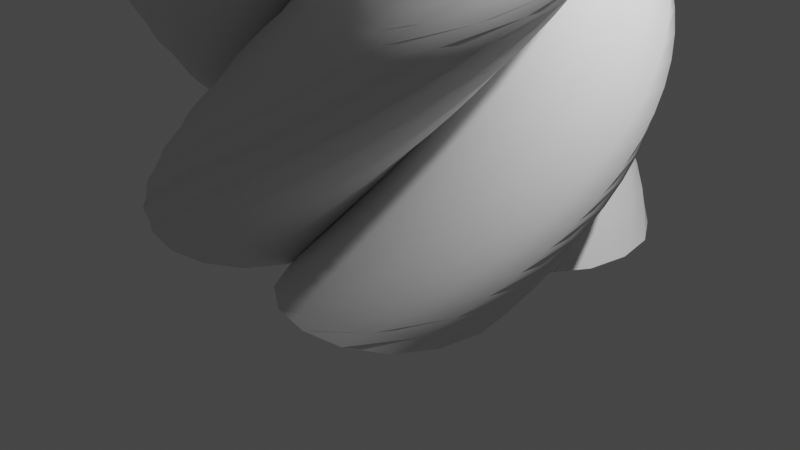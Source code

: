# Source: toothpaste.blend  (saved by Blender 2.93.21; exported with 4.5.12 LTS)
import bpy
from mathutils import Matrix  # noqa: F401  (used for matrix-valued properties, if any)

bpy.ops.wm.read_factory_settings(use_empty=True)
scene = bpy.context.scene
scene.name = 'Scene'

# ---- collections
col_collection = bpy.data.collections.new('Collection'); scene.collection.children.link(col_collection)
col_the_paste = bpy.data.collections.new('the paste'); scene.collection.children.link(col_the_paste)
col_mellow = bpy.data.collections.new('Mellow'); scene.collection.children.link(col_mellow)

# ---- images (referenced by path relative to the original .blend; pixels are not part of the script)
import os
ASSET_DIR = os.environ.get("B2B_ASSET_DIR", "")  # directory of the original .blend (textures are referenced by path, not embedded)
HERE = os.path.dirname(os.path.abspath(__file__))  # packed textures are extracted next to this script under _unpacked/

def load_image(name, relpath, width, height, colorspace="sRGB"):
    """Load a texture the original file referenced (path relative to the .blend, or extracted next to this script)."""
    p = next((c for c in (os.path.join(HERE, relpath), os.path.join(ASSET_DIR, relpath)) if relpath and os.path.exists(c)), "")
    if p:
        img = bpy.data.images.load(p, check_existing=True)
        img.name = name
    else:  # same state as the original file: an image datablock whose file is absent (Cycles renders it pink)
        img = bpy.data.images.new(name, width, height)
        img.source = "FILE"
        img.filepath = "//" + (relpath or name)
    img.colorspace_settings.name = colorspace
    return img
img_3d_school_toothpaste_jpg = load_image('3D_school_toothpaste.jpg', 'Mats/3D_school_toothpaste.jpg', 1024, 1024, 'sRGB')

# ---- materials (node trees are filled in below, after node groups)
mat_toot = bpy.data.materials.new('toot')
mat_toot.use_transparent_shadow = False
mat_tootlid = bpy.data.materials.new('tootlid')
mat_tootlid.use_transparent_shadow = False

# ---- material node trees
mat_toot.use_nodes = True; mat_toot.node_tree.nodes.clear()
_N = mat_toot.node_tree.nodes; _L = mat_toot.node_tree.links
n0 = _N.new('ShaderNodeBsdfPrincipled'); n0.name = 'Principled BSDF'; n0.location = (10, 300)
n0.distribution = 'GGX'
n0.subsurface_method = 'BURLEY'
n0.inputs[2].default_value = 0.1
n0.inputs[3].default_value = 1.45
n0.inputs[27].default_value = (0.0, 0.0, 0.0, 1.0)
n0.inputs[28].default_value = 1.0
n1 = _N.new('ShaderNodeOutputMaterial'); n1.name = 'Material Output'; n1.location = (300, 300)
n2 = _N.new('ShaderNodeTexImage'); n2.name = 'Image Texture'; n2.location = (-337, 233)
n2.image = img_3d_school_toothpaste_jpg
_L.new(n0.outputs[0], n1.inputs[0])
_L.new(n2.outputs[0], n0.inputs[0])
n1.is_active_output = True
mat_tootlid.use_nodes = True; mat_tootlid.node_tree.nodes.clear()
_N = mat_tootlid.node_tree.nodes; _L = mat_tootlid.node_tree.links
n0 = _N.new('ShaderNodeOutputMaterial'); n0.name = 'Material Output'; n0.location = (300, 300)
n1 = _N.new('ShaderNodeBsdfPrincipled'); n1.name = 'Principled BSDF'; n1.location = (10, 300)
n1.distribution = 'GGX'
n1.subsurface_method = 'BURLEY'
n1.inputs[0].default_value = (1.0, 1.0, 1.0, 1.0)
n1.inputs[1].default_value = 0.04091
n1.inputs[2].default_value = 0.2
n1.inputs[3].default_value = 1.45
n1.inputs[27].default_value = (0.0, 0.0, 0.0, 1.0)
n1.inputs[28].default_value = 1.0
_L.new(n1.outputs[0], n0.inputs[0])
n0.is_active_output = True

# ---- world
world_world = bpy.data.worlds.new('World'); scene.world = world_world
world_world.use_nodes = True; world_world.node_tree.nodes.clear()
_N = world_world.node_tree.nodes; _L = world_world.node_tree.links
n0 = _N.new('ShaderNodeOutputWorld'); n0.name = 'World Output'; n0.location = (300, 300)
n1 = _N.new('ShaderNodeBackground'); n1.name = 'Background'; n1.location = (10, 300)
n1.inputs[0].default_value = (0.05088, 0.05088, 0.05088, 1.0)
_L.new(n1.outputs[0], n0.inputs[0])
n0.is_active_output = True
world_world.color = (0.05088, 0.05088, 0.05088)
world_world.use_sun_shadow = False
world_world.sun_shadow_jitter_overblur = 0.0

# ---- cameras
cam_camera = bpy.data.cameras.new('Camera')
cam_camera.clip_end = 100.0
cam_camera.ortho_scale = 7.314

# ---- lights
light_light = bpy.data.lights.new('Light', 'POINT')
light_light.transmission_factor = 0.0
light_light.energy = 1000.0
light_light.shadow_soft_size = 0.1
light_light.shadow_maximum_resolution = 0.006
light_light.use_absolute_resolution = True

# ---- meshes
me_cylinder = bpy.data.meshes.new('Cylinder')
me_cylinder.from_pydata([(0.0, 1.045, -1.0), (0.0, 1.157, 1.0), (0.1951, 1.025, -1.0), (0.1951, 1.135, 1.0), (0.3827, 0.9651, -1.0), (0.3827, 1.069, 1.0), (0.5556, 0.8685, -1.0), (0.5556, 0.9621, 1.0), (0.7071, 0.7386, -1.0), (0.7071, 0.8182, 1.0), (0.8315, 0.5803, -1.0), (0.8315, 0.6428, 1.0), (0.9239, 0.3997, -1.0), (0.9239, 0.4428, 1.0), (0.9808, 0.2038, -1.0), (0.9808, 0.2257, 1.0), (1.0, -4.483e-08, -1.0), (1.0, -4.765e-08, 1.0), (0.9808, -0.2038, -1.0), (0.9808, -0.2257, 1.0), (0.9239, -0.3997, -1.0), (0.9239, -0.4428, 1.0), (0.8315, -0.5803, -1.0), (0.8315, -0.6428, 1.0), (0.7071, -0.7386, -1.0), (0.7071, -0.8182, 1.0), (0.5556, -0.8685, -1.0), (0.5556, -0.9621, 1.0), (0.3827, -0.9651, -1.0), (0.3827, -1.069, 1.0), (0.1951, -1.025, -1.0), (0.1951, -1.135, 1.0), (-8.742e-08, -1.045, -1.0), (-8.742e-08, -1.157, 1.0), (-0.1951, -1.025, -1.0), (-0.1951, -1.135, 1.0), (-0.3827, -0.9651, -1.0), (-0.3827, -1.069, 1.0), (-0.5556, -0.8685, -1.0), (-0.5556, -0.9621, 1.0), (-0.7071, -0.7386, -1.0), (-0.7071, -0.8182, 1.0), (-0.8315, -0.5803, -1.0), (-0.8315, -0.6428, 1.0), (-0.9239, -0.3997, -1.0), (-0.9239, -0.4428, 1.0), (-0.9808, -0.2038, -1.0), (-0.9808, -0.2257, 1.0), (-1.0, 1.329e-08, -1.0), (-1.0, 1.672e-08, 1.0), (-0.9808, 0.2038, -1.0), (-0.9808, 0.2257, 1.0), (-0.9239, 0.3997, -1.0), (-0.9239, 0.4428, 1.0), (-0.8315, 0.5803, -1.0), (-0.8315, 0.6428, 1.0), (-0.7071, 0.7386, -1.0), (-0.7071, 0.8182, 1.0), (-0.5556, 0.8685, -1.0), (-0.5556, 0.9621, 1.0), (-0.3827, 0.9651, -1.0), (-0.3827, 1.069, 1.0), (-0.1951, 1.025, -1.0), (-0.1951, 1.135, 1.0), (-2.08e-08, 1.285, 4.24), (0.007149, 1.26, 4.24), (0.01402, 1.187, 4.24), (0.02036, 1.068, 4.24), (0.02591, 0.9085, 4.24), (0.03047, 0.7138, 4.24), (0.03386, 0.4917, 4.24), (0.03594, 0.2506, 4.24), (0.03665, -5.09e-08, 4.24), (0.03594, -0.2506, 4.24), (0.03386, -0.4917, 4.24), (0.03047, -0.7138, 4.24), (0.02591, -0.9085, 4.24), (0.02036, -1.068, 4.24), (0.01402, -1.187, 4.24), (0.007149, -1.26, 4.24), (-2.4e-08, -1.285, 4.24), (-0.007149, -1.26, 4.24), (-0.01402, -1.187, 4.24), (-0.02036, -1.068, 4.24), (-0.02591, -0.9085, 4.24), (-0.03047, -0.7138, 4.24), (-0.03386, -0.4917, 4.24), (-0.03594, -0.2506, 4.24), (-0.03665, 2.058e-08, 4.24), (-0.03594, 0.2506, 4.24), (-0.03386, 0.4917, 4.24), (-0.03047, 0.7138, 4.24), (-0.02591, 0.9085, 4.24), (-0.02036, 1.068, 4.24), (-0.01402, 1.187, 4.24), (-0.007149, 1.26, 4.24), (-2.328e-08, -1.187, 4.278), (-2.235e-08, -1.068, 4.278), (-2.235e-08, -0.9085, 4.278), (-9.313e-09, -0.7138, 4.278), (-7.451e-09, -0.4917, 4.278), (-1.118e-08, -0.2506, 4.278), (-7.451e-09, -1.516e-08, 4.278), (-1.118e-08, 0.2506, 4.278), (-7.451e-09, 0.4917, 4.278), (-2.049e-08, 0.7138, 4.278), (-2.235e-08, 0.9085, 4.278), (-2.235e-08, 1.068, 4.278), (-2.328e-08, 1.187, 4.278), (-0.1119, 1.246, 2.62), (-1.091e-08, 1.271, 2.62), (0.5627, -0.2479, 2.62), (0.5301, -0.4863, 2.62), (-0.2196, -1.174, 2.62), (-0.3188, -1.057, 2.62), (-0.4771, 0.7061, 2.62), (-0.4057, 0.8986, 2.62), (0.4771, 0.7061, 2.62), (0.5301, 0.4863, 2.62), (0.2196, -1.174, 2.62), (0.1119, -1.246, 2.62), (-0.5627, -0.2479, 2.62), (-0.5738, 1.864e-08, 2.62), (0.1119, 1.246, 2.62), (0.2196, 1.174, 2.62), (0.4771, -0.7061, 2.62), (-0.4057, -0.8986, 2.62), (-0.3188, 1.057, 2.62), (0.5627, 0.2479, 2.62), (-6.107e-08, -1.271, 2.62), (-0.5627, 0.2479, 2.62), (0.3188, 1.057, 2.62), (0.4057, -0.8986, 2.62), (-0.4771, -0.7061, 2.62), (-0.2196, 1.174, 2.62), (0.5738, -5.207e-08, 2.62), (-0.1119, -1.246, 2.62), (-0.5301, 0.4863, 2.62), (0.4057, 0.8986, 2.62), (0.3188, -1.057, 2.62), (-0.5301, -0.4863, 2.62), (0.0, 1.011, -2.19), (0.1951, 0.9919, -2.19), (0.3827, 0.9343, -2.19), (0.5556, 0.8409, -2.19), (0.7071, 0.7151, -2.19), (0.8315, 0.5619, -2.19), (0.9239, 0.387, -2.19), (0.9808, 0.1973, -2.19), (1.0, -4.405e-08, -2.19), (0.9808, -0.1973, -2.19), (0.9239, -0.387, -2.19), (0.8315, -0.5619, -2.19), (0.7071, -0.7151, -2.19), (0.5556, -0.8409, -2.19), (0.3827, -0.9343, -2.19), (0.1951, -0.9919, -2.19), (-8.742e-08, -1.011, -2.19), (-0.1951, -0.9919, -2.19), (-0.3827, -0.9343, -2.19), (-0.5556, -0.8409, -2.19), (-0.7071, -0.7151, -2.19), (-0.8315, -0.5619, -2.19), (-0.9239, -0.387, -2.19), (-0.9808, -0.1973, -2.19), (-1.0, 1.222e-08, -2.19), (-0.9808, 0.1973, -2.19), (-0.9239, 0.387, -2.19), (-0.8315, 0.5619, -2.19), (-0.7071, 0.7151, -2.19), (-0.5556, 0.8409, -2.19), (-0.3827, 0.9343, -2.19), (-0.1951, 0.9919, -2.19)], [], [(0, 1, 3, 2), (2, 3, 5, 4), (4, 5, 7, 6), (6, 7, 9, 8), (8, 9, 11, 10), (10, 11, 13, 12), (12, 13, 15, 14), (14, 15, 17, 16), (16, 17, 19, 18), (18, 19, 21, 20), (20, 21, 23, 22), (22, 23, 25, 24), (24, 25, 27, 26), (26, 27, 29, 28), (28, 29, 31, 30), (30, 31, 33, 32), (32, 33, 35, 34), (34, 35, 37, 36), (36, 37, 39, 38), (38, 39, 41, 40), (40, 41, 43, 42), (42, 43, 45, 44), (44, 45, 47, 46), (46, 47, 49, 48), (48, 49, 51, 50), (50, 51, 53, 52), (52, 53, 55, 54), (54, 55, 57, 56), (56, 57, 59, 58), (58, 59, 61, 60), (112, 111, 73, 74), (60, 61, 63, 62), (62, 63, 1, 0), (110, 109, 95, 64), (114, 113, 82, 83), (116, 115, 91, 92), (118, 117, 69, 70), (120, 119, 78, 79), (122, 121, 87, 88), (124, 123, 65, 66), (125, 112, 74, 75), (126, 114, 83, 84), (127, 116, 92, 93), (128, 118, 70, 71), (129, 120, 79, 80), (130, 122, 88, 89), (131, 124, 66, 67), (132, 125, 75, 76), (133, 126, 84, 85), (134, 127, 93, 94), (135, 128, 71, 72), (136, 129, 80, 81), (137, 130, 89, 90), (138, 131, 67, 68), (139, 132, 76, 77), (140, 133, 85, 86), (109, 134, 94, 95), (111, 135, 72, 73), (113, 136, 81, 82), (115, 137, 90, 91), (117, 138, 68, 69), (119, 139, 77, 78), (121, 140, 86, 87), (123, 110, 64, 65), (96, 97, 83, 82), (97, 98, 84, 83), (98, 99, 85, 84), (99, 100, 86, 85), (100, 101, 87, 86), (101, 102, 88, 87), (102, 103, 89, 88), (103, 104, 90, 89), (104, 105, 91, 90), (105, 106, 92, 91), (106, 107, 93, 92), (107, 108, 94, 93), (67, 66, 108, 107), (68, 67, 107, 106), (69, 68, 106, 105), (70, 69, 105, 104), (71, 70, 104, 103), (72, 71, 103, 102), (73, 72, 102, 101), (74, 73, 101, 100), (75, 74, 100, 99), (76, 75, 99, 98), (77, 76, 98, 97), (78, 77, 97, 96), (81, 80, 96, 82), (78, 96, 80, 79), (64, 108, 66, 65), (94, 108, 64, 95), (3, 1, 110, 123), (47, 45, 140, 121), (29, 27, 139, 119), (11, 9, 138, 117), (55, 53, 137, 115), (37, 35, 136, 113), (19, 17, 135, 111), (63, 61, 134, 109), (45, 43, 133, 140), (27, 25, 132, 139), (9, 7, 131, 138), (53, 51, 130, 137), (35, 33, 129, 136), (17, 15, 128, 135), (61, 59, 127, 134), (43, 41, 126, 133), (25, 23, 125, 132), (7, 5, 124, 131), (51, 49, 122, 130), (33, 31, 120, 129), (15, 13, 118, 128), (59, 57, 116, 127), (41, 39, 114, 126), (23, 21, 112, 125), (5, 3, 123, 124), (49, 47, 121, 122), (31, 29, 119, 120), (13, 11, 117, 118), (57, 55, 115, 116), (39, 37, 113, 114), (1, 63, 109, 110), (21, 19, 111, 112), (56, 58, 170, 169), (12, 14, 148, 147), (30, 32, 157, 156), (48, 50, 166, 165), (4, 6, 144, 143), (22, 24, 153, 152), (40, 42, 162, 161), (58, 60, 171, 170), (14, 16, 149, 148), (32, 34, 158, 157), (50, 52, 167, 166), (6, 8, 145, 144), (24, 26, 154, 153), (42, 44, 163, 162), (60, 62, 172, 171), (16, 18, 150, 149), (34, 36, 159, 158), (52, 54, 168, 167), (8, 10, 146, 145), (26, 28, 155, 154), (44, 46, 164, 163), (0, 2, 142, 141), (62, 0, 141, 172), (18, 20, 151, 150), (36, 38, 160, 159), (54, 56, 169, 168), (10, 12, 147, 146), (28, 30, 156, 155), (46, 48, 165, 164), (2, 4, 143, 142), (20, 22, 152, 151), (38, 40, 161, 160)])
me_cylinder.polygons.foreach_set('use_smooth', [True] * 156)
_uv = me_cylinder.uv_layers.new(name='UVMap')
_uv.uv.foreach_set('vector', [0.8095, 0.9855, 0.4964, 0.9855, 0.4964, 0.9627, 0.8095, 0.9627, 0.8095, 0.9627, 0.4964, 0.9627, 0.4964, 0.9366, 0.8095, 0.9366, 0.8095, 0.9366, 0.4964, 0.9366, 0.4964, 0.9136, 0.8095, 0.9136, 0.8095, 0.9136, 0.4964, 0.9136, 0.4964, 0.885, 0.8095, 0.885, 0.8095, 0.885, 0.4964, 0.885, 0.4964, 0.8513, 0.8095, 0.8513, 0.8095, 0.8513, 0.4964, 0.8513, 0.4964, 0.8135, 0.8095, 0.8135, 0.8095, 0.8135, 0.4964, 0.8135, 0.4964, 0.7777, 0.8095, 0.7777, 0.8095, 0.7777, 0.4964, 0.7777, 0.4964, 0.7414, 0.8095, 0.7414, 0.8095, 0.7414, 0.4964, 0.7414, 0.4964, 0.7028, 0.8095, 0.7028, 0.8095, 0.7028, 0.4964, 0.7028, 0.4964, 0.6651, 0.8095, 0.6651, 0.8095, 0.6651, 0.4964, 0.6651, 0.4964, 0.6293, 0.8095, 0.6293, 0.8095, 0.6293, 0.4964, 0.6293, 0.4964, 0.596, 0.8095, 0.596, 0.8095, 0.596, 0.4964, 0.596, 0.4964, 0.5658, 0.8095, 0.5658, 0.8095, 0.5658, 0.4964, 0.5658, 0.4964, 0.5394, 0.8095, 0.5394, 0.8095, 0.5394, 0.4964, 0.5394, 0.4964, 0.5173, 0.8095, 0.5173, 0.8095, 0.5173, 0.4964, 0.5173, 0.4964, 0.4991, 0.8095, 0.4991, 0.8095, 0.4991, 0.4964, 0.4991, 0.4964, 0.4809, 0.8095, 0.4809, 0.8095, 0.4809, 0.4964, 0.4809, 0.4964, 0.4588, 0.8095, 0.4588, 0.8095, 0.4588, 0.4964, 0.4588, 0.4964, 0.4323, 0.8095, 0.4323, 0.8095, 0.4323, 0.4964, 0.4323, 0.4964, 0.4022, 0.8095, 0.4022, 0.8095, 0.4022, 0.4964, 0.4022, 0.4964, 0.3689, 0.8095, 0.3689, 0.8095, 0.3689, 0.4964, 0.3689, 0.4964, 0.3331, 0.8095, 0.3331, 0.8095, 0.3331, 0.4964, 0.3331, 0.4964, 0.2954, 0.8095, 0.2954, 0.8095, 0.2954, 0.4964, 0.2954, 0.4964, 0.2568, 0.8095, 0.2568, 0.8095, 0.2568, 0.4964, 0.2568, 0.4964, 0.2204, 0.8095, 0.2204, 0.8095, 0.2204, 0.4964, 0.2204, 0.4964, 0.1847, 0.8095, 0.1847, 0.8095, 0.1847, 0.4964, 0.1847, 0.4964, 0.1469, 0.8095, 0.1469, 0.8095, 0.1469, 0.4964, 0.1469, 0.4964, 0.1132, 0.8095, 0.1132, 0.8095, 0.1132, 0.4964, 0.1132, 0.4964, 0.08456, 0.8095, 0.08456, 0.8095, 0.08456, 0.4964, 0.08456, 0.4964, 0.06153, 0.8095, 0.06153, 0.2418, 0.6651, 0.2418, 0.7028, 0.0008685, 0.7028, 0.0008685, 0.6651, 0.8095, 0.06153, 0.4964, 0.06153, 0.4964, 0.03546, 0.8095, 0.03546, 0.8095, 0.03546, 0.4964, 0.03546, 0.4964, 0.01272, 0.8095, 0.01272, 0.2418, 0.01272, 0.2418, 0.03546, 0.0008685, 0.03546, 0.0008685, 0.01272, 0.2418, 0.4323, 0.2418, 0.4588, 0.0008685, 0.4588, 0.0008685, 0.4323, 0.2418, 0.1132, 0.2418, 0.1469, 0.0008685, 0.1469, 0.0008685, 0.1132, 0.2418, 0.8135, 0.2418, 0.8513, 0.0008685, 0.8513, 0.0008685, 0.8135, 0.2418, 0.5173, 0.2418, 0.5394, 0.0008685, 0.5394, 0.0008685, 0.5173, 0.2418, 0.2568, 0.2418, 0.2954, 0.0008685, 0.2954, 0.0008685, 0.2568, 0.2418, 0.9366, 0.2418, 0.9627, 0.0008685, 0.9627, 0.0008685, 0.9366, 0.2418, 0.6293, 0.2418, 0.6651, 0.0008685, 0.6651, 0.0008685, 0.6293, 0.2418, 0.4022, 0.2418, 0.4323, 0.0008685, 0.4323, 0.0008685, 0.4022, 0.2418, 0.08456, 0.2418, 0.1132, 0.0008685, 0.1132, 0.0008685, 0.08456, 0.2418, 0.7777, 0.2418, 0.8135, 0.0008685, 0.8135, 0.0008685, 0.7777, 0.2418, 0.4991, 0.2418, 0.5173, 0.0008685, 0.5173, 0.0008685, 0.4991, 0.2418, 0.2204, 0.2418, 0.2568, 0.0008685, 0.2568, 0.0008685, 0.2204, 0.2418, 0.9136, 0.2418, 0.9366, 0.0008685, 0.9366, 0.0008685, 0.9136, 0.2418, 0.596, 0.2418, 0.6293, 0.0008685, 0.6293, 0.0008685, 0.596, 0.2418, 0.3689, 0.2418, 0.4022, 0.0008685, 0.4022, 0.0008685, 0.3689, 0.2418, 0.06153, 0.2418, 0.08456, 0.0008685, 0.08456, 0.0008685, 0.06153, 0.2418, 0.7414, 0.2418, 0.7777, 0.0008685, 0.7777, 0.0008685, 0.7414, 0.2418, 0.4809, 0.2418, 0.4991, 0.0008685, 0.4991, 0.0008685, 0.4809, 0.2418, 0.1847, 0.2418, 0.2204, 0.0008685, 0.2204, 0.0008685, 0.1847, 0.2418, 0.885, 0.2418, 0.9136, 0.0008685, 0.9136, 0.0008685, 0.885, 0.2418, 0.5658, 0.2418, 0.596, 0.0008685, 0.596, 0.0008685, 0.5658, 0.2418, 0.3331, 0.2418, 0.3689, 0.0008685, 0.3689, 0.0008685, 0.3331, 0.2418, 0.03546, 0.2418, 0.06153, 0.0008685, 0.06153, 0.0008685, 0.03546, 0.2418, 0.7028, 0.2418, 0.7414, 0.0008685, 0.7414, 0.0008685, 0.7028, 0.2418, 0.4588, 0.2418, 0.4809, 0.0008685, 0.4809, 0.0008685, 0.4588, 0.2418, 0.1469, 0.2418, 0.1847, 0.0008685, 0.1847, 0.0008685, 0.1469, 0.2418, 0.8513, 0.2418, 0.885, 0.0008685, 0.885, 0.0008685, 0.8513, 0.2418, 0.5394, 0.2418, 0.5658, 0.0008685, 0.5658, 0.0008685, 0.5394, 0.2418, 0.2954, 0.2418, 0.3331, 0.0008685, 0.3331, 0.0008685, 0.2954, 0.2418, 0.9627, 0.2418, 0.9855, 0.0008685, 0.9855, 0.0008685, 0.9627, 0.0008685, 0.4588, 0.0008685, 0.4323, 0.0008685, 0.4323, 0.0008685, 0.4588, 0.0008685, 0.4323, 0.0008685, 0.4022, 0.0008685, 0.4022, 0.0008685, 0.4323, 0.0008685, 0.4022, 0.0008685, 0.3689, 0.0008685, 0.3689, 0.0008685, 0.4022, 0.0008685, 0.3689, 0.0008685, 0.3331, 0.0008685, 0.3331, 0.0008685, 0.3689, 0.0008685, 0.3331, 0.0008685, 0.2954, 0.0008685, 0.2954, 0.0008685, 0.3331, 0.0008685, 0.2954, 0.0008685, 0.2568, 0.0008685, 0.2568, 0.0008685, 0.2954, 0.0008685, 0.2568, 0.0008685, 0.2204, 0.0008685, 0.2204, 0.0008685, 0.2568, 0.0008685, 0.2204, 0.0008685, 0.1847, 0.0008685, 0.1847, 0.0008685, 0.2204, 0.0008685, 0.1847, 0.0008685, 0.1469, 0.0008685, 0.1469, 0.0008685, 0.1847, 0.0008685, 0.1469, 0.0008685, 0.1132, 0.0008685, 0.1132, 0.0008685, 0.1469, 0.0008685, 0.1132, 0.0008685, 0.08456, 0.0008685, 0.08456, 0.0008685, 0.1132, 0.0008685, 0.08456, 0.0008685, 0.06153, 0.0008685, 0.06153, 0.0008685, 0.08456, 0.0008685, 0.9136, 0.0008685, 0.9366, 0.0008685, 0.9366, 0.0008685, 0.9136, 0.0008685, 0.885, 0.0008685, 0.9136, 0.0008685, 0.9136, 0.0008685, 0.885, 0.0008685, 0.8513, 0.0008685, 0.885, 0.0008685, 0.885, 0.0008685, 0.8513, 0.0008685, 0.8135, 0.0008685, 0.8513, 0.0008685, 0.8513, 0.0008685, 0.8135, 0.0008685, 0.7777, 0.0008685, 0.8135, 0.0008685, 0.8135, 0.0008685, 0.7777, 0.0008685, 0.7414, 0.0008685, 0.7777, 0.0008685, 0.7777, 0.0008685, 0.7414, 0.0008685, 0.7028, 0.0008685, 0.7414, 0.0008685, 0.7414, 0.0008685, 0.7028, 0.0008685, 0.6651, 0.0008685, 0.7028, 0.0008685, 0.7028, 0.0008685, 0.6651, 0.0008685, 0.6293, 0.0008685, 0.6651, 0.0008685, 0.6651, 0.0008685, 0.6293, 0.0008685, 0.596, 0.0008685, 0.6293, 0.0008685, 0.6293, 0.0008685, 0.596, 0.0008685, 0.5658, 0.0008685, 0.596, 0.0008685, 0.596, 0.0008685, 0.5658, 0.0008685, 0.5394, 0.0008685, 0.5658, 0.0008685, 0.5658, 0.0008685, 0.5394, 0.0008685, 0.4809, 0.0008685, 0.4991, 0.0008685, 0.4588, 0.0008685, 0.4588, 0.0008685, 0.5394, 0.0008685, 0.5394, 0.0008685, 0.4991, 0.0008685, 0.5173, 0.0008685, 0.9855, 0.0008685, 0.9366, 0.0008685, 0.9366, 0.0008685, 0.9627, 0.0008685, 0.06153, 0.0008685, 0.06153, 0.0008685, 0.01272, 0.0008685, 0.03546, 0.4964, 0.9627, 0.4964, 0.9855, 0.2418, 0.9855, 0.2418, 0.9627, 0.4964, 0.2954, 0.4964, 0.3331, 0.2418, 0.3331, 0.2418, 0.2954, 0.4964, 0.5394, 0.4964, 0.5658, 0.2418, 0.5658, 0.2418, 0.5394, 0.4964, 0.8513, 0.4964, 0.885, 0.2418, 0.885, 0.2418, 0.8513, 0.4964, 0.1469, 0.4964, 0.1847, 0.2418, 0.1847, 0.2418, 0.1469, 0.4964, 0.4588, 0.4964, 0.4809, 0.2418, 0.4809, 0.2418, 0.4588, 0.4964, 0.7028, 0.4964, 0.7414, 0.2418, 0.7414, 0.2418, 0.7028, 0.4964, 0.03546, 0.4964, 0.06153, 0.2418, 0.06153, 0.2418, 0.03546, 0.4964, 0.3331, 0.4964, 0.3689, 0.2418, 0.3689, 0.2418, 0.3331, 0.4964, 0.5658, 0.4964, 0.596, 0.2418, 0.596, 0.2418, 0.5658, 0.4964, 0.885, 0.4964, 0.9136, 0.2418, 0.9136, 0.2418, 0.885, 0.4964, 0.1847, 0.4964, 0.2204, 0.2418, 0.2204, 0.2418, 0.1847, 0.4964, 0.4809, 0.4964, 0.4991, 0.2418, 0.4991, 0.2418, 0.4809, 0.4964, 0.7414, 0.4964, 0.7777, 0.2418, 0.7777, 0.2418, 0.7414, 0.4964, 0.06153, 0.4964, 0.08456, 0.2418, 0.08456, 0.2418, 0.06153, 0.4964, 0.3689, 0.4964, 0.4022, 0.2418, 0.4022, 0.2418, 0.3689, 0.4964, 0.596, 0.4964, 0.6293, 0.2418, 0.6293, 0.2418, 0.596, 0.4964, 0.9136, 0.4964, 0.9366, 0.2418, 0.9366, 0.2418, 0.9136, 0.4964, 0.2204, 0.4964, 0.2568, 0.2418, 0.2568, 0.2418, 0.2204, 0.4964, 0.4991, 0.4964, 0.5173, 0.2418, 0.5173, 0.2418, 0.4991, 0.4964, 0.7777, 0.4964, 0.8135, 0.2418, 0.8135, 0.2418, 0.7777, 0.4964, 0.08456, 0.4964, 0.1132, 0.2418, 0.1132, 0.2418, 0.08456, 0.4964, 0.4022, 0.4964, 0.4323, 0.2418, 0.4323, 0.2418, 0.4022, 0.4964, 0.6293, 0.4964, 0.6651, 0.2418, 0.6651, 0.2418, 0.6293, 0.4964, 0.9366, 0.4964, 0.9627, 0.2418, 0.9627, 0.2418, 0.9366, 0.4964, 0.2568, 0.4964, 0.2954, 0.2418, 0.2954, 0.2418, 0.2568, 0.4964, 0.5173, 0.4964, 0.5394, 0.2418, 0.5394, 0.2418, 0.5173, 0.4964, 0.8135, 0.4964, 0.8513, 0.2418, 0.8513, 0.2418, 0.8135, 0.4964, 0.1132, 0.4964, 0.1469, 0.2418, 0.1469, 0.2418, 0.1132, 0.4964, 0.4323, 0.4964, 0.4588, 0.2418, 0.4588, 0.2418, 0.4323, 0.4964, 0.01272, 0.4964, 0.03546, 0.2418, 0.03546, 0.2418, 0.01272, 0.4964, 0.6651, 0.4964, 0.7028, 0.2418, 0.7028, 0.2418, 0.6651, 0.8095, 0.1132, 0.8095, 0.08456, 0.997, 0.08456, 0.997, 0.1132, 0.8095, 0.8135, 0.8095, 0.7777, 0.997, 0.7777, 0.997, 0.8135, 0.8095, 0.5173, 0.8095, 0.4991, 0.997, 0.4991, 0.997, 0.5173, 0.8095, 0.2568, 0.8095, 0.2204, 0.997, 0.2204, 0.997, 0.2568, 0.8095, 0.9366, 0.8095, 0.9136, 0.997, 0.9136, 0.997, 0.9366, 0.8095, 0.6293, 0.8095, 0.596, 0.997, 0.596, 0.997, 0.6293, 0.8095, 0.4022, 0.8095, 0.3689, 0.997, 0.3689, 0.997, 0.4022, 0.8095, 0.08456, 0.8095, 0.06153, 0.997, 0.06153, 0.997, 0.08456, 0.8095, 0.7777, 0.8095, 0.7414, 0.997, 0.7414, 0.997, 0.7777, 0.8095, 0.4991, 0.8095, 0.4809, 0.997, 0.4809, 0.997, 0.4991, 0.8095, 0.2204, 0.8095, 0.1847, 0.997, 0.1847, 0.997, 0.2204, 0.8095, 0.9136, 0.8095, 0.885, 0.997, 0.885, 0.997, 0.9136, 0.8095, 0.596, 0.8095, 0.5658, 0.997, 0.5658, 0.997, 0.596, 0.8095, 0.3689, 0.8095, 0.3331, 0.997, 0.3331, 0.997, 0.3689, 0.8095, 0.06153, 0.8095, 0.03546, 0.997, 0.03546, 0.997, 0.06153, 0.8095, 0.7414, 0.8095, 0.7028, 0.997, 0.7028, 0.997, 0.7414, 0.8095, 0.4809, 0.8095, 0.4588, 0.997, 0.4588, 0.997, 0.4809, 0.8095, 0.1847, 0.8095, 0.1469, 0.997, 0.1469, 0.997, 0.1847, 0.8095, 0.885, 0.8095, 0.8513, 0.997, 0.8513, 0.997, 0.885, 0.8095, 0.5658, 0.8095, 0.5394, 0.997, 0.5394, 0.997, 0.5658, 0.8095, 0.3331, 0.8095, 0.2954, 0.997, 0.2954, 0.997, 0.3331, 0.8095, 0.9855, 0.8095, 0.9627, 0.997, 0.9627, 0.997, 0.9855, 0.8095, 0.03546, 0.8095, 0.01272, 0.997, 0.01272, 0.997, 0.03546, 0.8095, 0.7028, 0.8095, 0.6651, 0.997, 0.6651, 0.997, 0.7028, 0.8095, 0.4588, 0.8095, 0.4323, 0.997, 0.4323, 0.997, 0.4588, 0.8095, 0.1469, 0.8095, 0.1132, 0.997, 0.1132, 0.997, 0.1469, 0.8095, 0.8513, 0.8095, 0.8135, 0.997, 0.8135, 0.997, 0.8513, 0.8095, 0.5394, 0.8095, 0.5173, 0.997, 0.5173, 0.997, 0.5394, 0.8095, 0.2954, 0.8095, 0.2568, 0.997, 0.2568, 0.997, 0.2954, 0.8095, 0.9627, 0.8095, 0.9366, 0.997, 0.9366, 0.997, 0.9627, 0.8095, 0.6651, 0.8095, 0.6293, 0.997, 0.6293, 0.997, 0.6651, 0.8095, 0.4323, 0.8095, 0.4022, 0.997, 0.4022, 0.997, 0.4323])
me_cylinder.materials.append(mat_toot)
me_cylinder.use_remesh_fix_poles = True
me_cylinder.use_remesh_preserve_attributes = False
me_cylinder.update()
me_cylinder_001 = bpy.data.meshes.new('Cylinder.001')
me_cylinder_001.from_pydata([(0.0, 1.011, -2.19), (0.1951, 0.9919, -2.19), (0.3827, 0.9343, -2.19), (0.5556, 0.8409, -2.19), (0.7071, 0.7151, -2.19), (0.8315, 0.5619, -2.19), (0.9239, 0.387, -2.19), (0.9808, 0.1973, -2.19), (1.0, -4.405e-08, -2.19), (0.9808, -0.1973, -2.19), (0.9239, -0.387, -2.19), (0.8315, -0.5619, -2.19), (0.7071, -0.7151, -2.19), (0.5556, -0.8409, -2.19), (0.3827, -0.9343, -2.19), (0.1951, -0.9919, -2.19), (-8.742e-08, -1.011, -2.19), (-0.1951, -0.9919, -2.19), (-0.3827, -0.9343, -2.19), (-0.5556, -0.8409, -2.19), (-0.7071, -0.7151, -2.19), (-0.8315, -0.5619, -2.19), (-0.9239, -0.387, -2.19), (-0.9808, -0.1973, -2.19), (-1.0, 1.222e-08, -2.19), (-0.9808, 0.1973, -2.19), (-0.9239, 0.387, -2.19), (-0.8315, 0.5619, -2.19), (-0.7071, 0.7151, -2.19), (-0.5556, 0.8409, -2.19), (-0.3827, 0.9343, -2.19), (-0.1951, 0.9919, -2.19), (5.571e-08, 1.011, -2.361), (0.1951, 0.9919, -2.361), (0.3827, 0.9343, -2.361), (0.5556, 0.8409, -2.361), (0.7071, 0.7151, -2.361), (0.8315, 0.5619, -2.361), (0.9239, 0.387, -2.361), (0.9808, 0.1973, -2.361), (1.0, -4.405e-08, -2.361), (0.9808, -0.1973, -2.361), (0.9239, -0.387, -2.361), (0.8315, -0.5619, -2.361), (0.7071, -0.7151, -2.361), (0.5556, -0.8409, -2.361), (0.3827, -0.9343, -2.361), (0.1951, -0.9919, -2.361), (-3.172e-08, -1.011, -2.361), (-0.1951, -0.9919, -2.361), (-0.3827, -0.9343, -2.361), (-0.5556, -0.8409, -2.361), (-0.7071, -0.7151, -2.361), (-0.8315, -0.5619, -2.361), (-0.9239, -0.387, -2.361), (-0.9808, -0.1973, -2.361), (-1.0, 1.222e-08, -2.361), (-0.9808, 0.1973, -2.361), (-0.9239, 0.387, -2.361), (-0.8315, 0.5619, -2.361), (-0.7071, 0.7151, -2.361), (-0.5556, 0.8409, -2.361), (-0.3827, 0.9343, -2.361), (-0.1951, 0.9919, -2.361), (5.503e-08, 0.9721, -2.361), (0.1875, 0.9535, -2.361), (0.3679, 0.8981, -2.361), (0.534, 0.8083, -2.361), (0.6797, 0.6874, -2.361), (0.7993, 0.5401, -2.361), (0.8881, 0.372, -2.361), (0.9428, 0.1897, -2.361), (0.9613, -4.234e-08, -2.361), (0.9428, -0.1897, -2.361), (0.8881, -0.372, -2.361), (0.7993, -0.5401, -2.361), (0.6797, -0.6874, -2.361), (0.534, -0.8083, -2.361), (0.3679, -0.8981, -2.361), (0.1875, -0.9535, -2.361), (-2.901e-08, -0.9721, -2.361), (-0.1875, -0.9535, -2.361), (-0.3679, -0.8981, -2.361), (-0.534, -0.8083, -2.361), (-0.6797, -0.6874, -2.361), (-0.7993, -0.5401, -2.361), (-0.8881, -0.372, -2.361), (-0.9428, -0.1897, -2.361), (-0.9613, 1.175e-08, -2.361), (-0.9428, 0.1897, -2.361), (-0.8881, 0.372, -2.361), (-0.7993, 0.5401, -2.361), (-0.6797, 0.6874, -2.361), (-0.534, 0.8083, -2.361), (-0.3679, 0.8981, -2.361), (-0.1875, 0.9535, -2.361), (6.67e-08, 0.9721, -2.396), (0.1875, 0.9535, -2.396), (0.3679, 0.8981, -2.396), (0.534, 0.8083, -2.396), (0.6797, 0.6874, -2.396), (0.7993, 0.5401, -2.396), (0.8881, 0.372, -2.396), (0.9428, 0.1897, -2.396), (0.9613, -4.234e-08, -2.396), (0.9428, -0.1897, -2.396), (0.8881, -0.372, -2.396), (0.7993, -0.5401, -2.396), (0.6797, -0.6874, -2.396), (0.534, -0.8083, -2.396), (0.3679, -0.8981, -2.396), (0.1875, -0.9535, -2.396), (-1.734e-08, -0.9721, -2.396), (-0.1875, -0.9535, -2.396), (-0.3679, -0.8981, -2.396), (-0.534, -0.8083, -2.396), (-0.6797, -0.6874, -2.396), (-0.7993, -0.5401, -2.396), (-0.8881, -0.372, -2.396), (-0.9428, -0.1897, -2.396), (-0.9613, 1.175e-08, -2.396), (-0.9428, 0.1897, -2.396), (-0.8881, 0.372, -2.396), (-0.7993, 0.5401, -2.396), (-0.6797, 0.6874, -2.396), (-0.534, 0.8083, -2.396), (-0.3679, 0.8981, -2.396), (-0.1875, 0.9535, -2.396), (6.429e-08, 0.8844, -2.396), (0.1706, 0.8674, -2.396), (0.3347, 0.8171, -2.396), (0.4859, 0.7354, -2.396), (0.6184, 0.6254, -2.396), (0.7271, 0.4914, -2.396), (0.808, 0.3385, -2.396), (0.8577, 0.1725, -2.396), (0.8745, -3.818e-08, -2.396), (0.8577, -0.1725, -2.396), (0.808, -0.3385, -2.396), (0.7271, -0.4914, -2.396), (0.6184, -0.6254, -2.396), (0.4859, -0.7354, -2.396), (0.3347, -0.8171, -2.396), (0.1706, -0.8674, -2.396), (-1.217e-08, -0.8844, -2.396), (-0.1706, -0.8674, -2.396), (-0.3347, -0.8171, -2.396), (-0.4859, -0.7354, -2.396), (-0.6184, -0.6254, -2.396), (-0.7271, -0.4914, -2.396), (-0.808, -0.3385, -2.396), (-0.8577, -0.1725, -2.396), (-0.8745, 1.102e-08, -2.396), (-0.8577, 0.1725, -2.396), (-0.808, 0.3385, -2.396), (-0.7271, 0.4914, -2.396), (-0.6184, 0.6254, -2.396), (-0.4859, 0.7354, -2.396), (-0.3347, 0.8171, -2.396), (-0.1706, 0.8674, -2.396), (2.262e-07, 0.166, -2.831), (0.03203, 0.1628, -2.831), (0.06282, 0.1534, -2.831), (0.09121, 0.138, -2.831), (0.1161, 0.1174, -2.831), (0.1365, 0.09224, -2.831), (0.1517, 0.06354, -2.831), (0.161, 0.03239, -2.831), (0.1642, -2.381e-08, -2.831), (0.161, -0.03239, -2.831), (0.1517, -0.06354, -2.831), (0.1365, -0.09224, -2.831), (0.1161, -0.1174, -2.831), (0.09121, -0.138, -2.831), (0.06282, -0.1534, -2.831), (0.03203, -0.1628, -2.831), (2.118e-07, -0.166, -2.831), (-0.03203, -0.1628, -2.831), (-0.06282, -0.1534, -2.831), (-0.09121, -0.138, -2.831), (-0.1161, -0.1174, -2.831), (-0.1365, -0.09224, -2.831), (-0.1517, -0.06354, -2.831), (-0.161, -0.03239, -2.831), (-0.1642, -1.457e-08, -2.831), (-0.161, 0.03239, -2.831), (-0.1517, 0.06354, -2.831), (-0.1365, 0.09224, -2.831), (-0.1161, 0.1174, -2.831), (-0.09121, 0.138, -2.831), (-0.06282, 0.1534, -2.831), (-0.03203, 0.1628, -2.831), (0.2202, -0.3332, -2.582), (0.2802, -0.2834, -2.582), (-0.3295, 0.2226, -2.582), (-0.3661, 0.1534, -2.582), (0.1516, -0.3702, -2.582), (0.07731, 0.3931, -2.582), (1.334e-07, 0.4008, -2.582), (-0.2802, 0.2834, -2.582), (0.07731, -0.3931, -2.582), (0.1516, 0.3702, -2.582), (-0.2202, 0.3332, -2.582), (9.879e-08, -0.4008, -2.582), (0.2202, 0.3332, -2.582), (-0.1516, 0.3702, -2.582), (-0.07731, -0.3931, -2.582), (0.2802, 0.2834, -2.582), (-0.07731, 0.3931, -2.582), (-0.1516, -0.3702, -2.582), (0.3295, 0.2226, -2.582), (-0.2202, -0.3332, -2.582), (0.3661, 0.1534, -2.582), (-0.2802, -0.2834, -2.582), (0.3887, 0.07818, -2.582), (-0.3295, -0.2226, -2.582), (0.3963, -2.723e-08, -2.582), (-0.3661, -0.1534, -2.582), (0.3887, -0.07818, -2.582), (-0.3887, -0.07818, -2.582), (0.3661, -0.1534, -2.582), (-0.3963, -4.938e-09, -2.582), (0.3295, -0.2226, -2.582), (-0.3887, 0.07818, -2.582), (0.09703, -0.1469, -2.818), (-0.1452, 0.09813, -2.818), (0.06684, -0.1632, -2.818), (0.03407, 0.1732, -2.818), (-0.1235, 0.1249, -2.818), (0.03407, -0.1732, -2.818), (0.06684, 0.1632, -2.818), (-0.09703, 0.1469, -2.818), (2.062e-07, -0.1766, -2.818), (0.09703, 0.1469, -2.818), (-0.06684, 0.1632, -2.818), (-0.03407, -0.1732, -2.818), (0.1235, 0.1249, -2.818), (-0.03407, 0.1732, -2.818), (-0.06684, -0.1632, -2.818), (0.1452, 0.09813, -2.818), (-0.09703, -0.1469, -2.818), (0.1614, 0.06759, -2.818), (-0.1235, -0.1249, -2.818), (0.1713, 0.03446, -2.818), (-0.1452, -0.09813, -2.818), (0.1747, -2.384e-08, -2.818), (-0.1614, -0.06759, -2.818), (0.1713, -0.03446, -2.818), (-0.1713, -0.03446, -2.818), (0.1614, -0.06759, -2.818), (-0.1747, -1.402e-08, -2.818), (0.1452, -0.09813, -2.818), (-0.1713, 0.03446, -2.818), (0.1235, -0.1249, -2.818), (-0.1614, 0.06759, -2.818), (2.215e-07, 0.1766, -2.818), (0.9808, -0.1973, -2.19), (1.0, -4.405e-08, -2.19), (-0.9808, -0.1973, -2.19), (-0.9239, -0.387, -2.19), (0.9239, -0.387, -2.19), (-1.0, 1.222e-08, -2.19), (0.8315, -0.5619, -2.19), (-0.9808, 0.1973, -2.19), (0.7071, -0.7151, -2.19), (-0.9239, 0.387, -2.19), (0.5556, -0.8409, -2.19), (-0.8315, 0.5619, -2.19), (0.3827, -0.9343, -2.19), (0.1951, 0.9919, -2.19), (0.0, 1.011, -2.19), (-0.7071, 0.7151, -2.19), (0.1951, -0.9919, -2.19), (0.3827, 0.9343, -2.19), (-0.5556, 0.8409, -2.19), (-8.742e-08, -1.011, -2.19), (0.5556, 0.8409, -2.19), (-0.3827, 0.9343, -2.19), (-0.1951, -0.9919, -2.19), (0.7071, 0.7151, -2.19), (-0.1951, 0.9919, -2.19), (-0.3827, -0.9343, -2.19), (0.8315, 0.5619, -2.19), (-0.5556, -0.8409, -2.19), (0.9239, 0.387, -2.19), (-0.7071, -0.7151, -2.19), (0.9808, 0.1973, -2.19), (-0.8315, -0.5619, -2.19), (0.9808, -0.1973, -2.329), (-0.9808, -0.1973, -2.329), (0.9239, -0.387, -2.329), (-1.0, 1.222e-08, -2.329), (0.8315, -0.5619, -2.329), (-0.9808, 0.1973, -2.329), (0.7071, -0.7151, -2.329), (-0.9239, 0.387, -2.329), (0.5556, -0.8409, -2.329), (-0.8315, 0.5619, -2.329), (0.3827, -0.9343, -2.329), (0.1951, 0.9919, -2.329), (-0.7071, 0.7151, -2.329), (0.1951, -0.9919, -2.329), (0.3827, 0.9343, -2.329), (-0.5556, 0.8409, -2.329), (-4.201e-08, -1.011, -2.329), (0.5556, 0.8409, -2.329), (-0.3827, 0.9343, -2.329), (-0.1951, -0.9919, -2.329), (0.7071, 0.7151, -2.329), (-0.1951, 0.9919, -2.329), (-0.3827, -0.9343, -2.329), (0.8315, 0.5619, -2.329), (-0.5556, -0.8409, -2.329), (0.9239, 0.387, -2.329), (-0.7071, -0.7151, -2.329), (0.9808, 0.1973, -2.329), (-0.8315, -0.5619, -2.329), (1.0, -4.405e-08, -2.329), (-0.9239, -0.387, -2.329), (4.541e-08, 1.011, -2.329), (0.875, -0.3665, -2.396), (0.9289, -0.1869, -2.396), (-0.9471, 1.163e-08, -2.396), (-0.9289, -0.1869, -2.396), (0.7875, -0.5321, -2.396), (-0.9289, 0.1869, -2.396), (0.6697, -0.6772, -2.396), (-0.875, 0.3665, -2.396), (0.5262, -0.7964, -2.396), (-0.7875, 0.5321, -2.396), (0.3624, -0.8849, -2.396), (0.1848, 0.9394, -2.396), (6.63e-08, 0.9578, -2.396), (-0.6697, 0.6772, -2.396), (0.1848, -0.9394, -2.396), (0.3624, 0.8849, -2.396), (-0.5262, 0.7964, -2.396), (-1.649e-08, -0.9578, -2.396), (0.5262, 0.7964, -2.396), (-0.3624, 0.8849, -2.396), (-0.1848, -0.9394, -2.396), (0.6697, 0.6772, -2.396), (-0.1848, 0.9394, -2.396), (-0.3624, -0.8849, -2.396), (0.7875, 0.5321, -2.396), (-0.5262, -0.7964, -2.396), (0.875, 0.3665, -2.396), (-0.6697, -0.6772, -2.396), (0.9289, 0.1869, -2.396), (-0.7874, -0.5321, -2.396), (0.9471, -4.166e-08, -2.396), (-0.875, -0.3665, -2.396), (0.9428, 0.1897, -2.392), (0.8881, 0.372, -2.392), (-0.7993, -0.5401, -2.392), (-0.6797, -0.6874, -2.392), (0.9613, -4.234e-08, -2.392), (-0.8881, -0.372, -2.392), (0.9428, -0.1897, -2.392), (-0.9428, -0.1897, -2.392), (0.8881, -0.372, -2.392), (-0.9613, 1.175e-08, -2.392), (0.7993, -0.5401, -2.392), (-0.9428, 0.1897, -2.392), (0.6797, -0.6874, -2.392), (-0.8881, 0.372, -2.392), (0.534, -0.8083, -2.392), (-0.7993, 0.5401, -2.392), (0.3679, -0.8981, -2.392), (0.1875, 0.9535, -2.392), (6.508e-08, 0.9721, -2.392), (-0.6797, 0.6874, -2.392), (0.1875, -0.9535, -2.392), (0.3679, 0.8981, -2.392), (-0.534, 0.8083, -2.392), (-1.895e-08, -0.9721, -2.392), (0.534, 0.8083, -2.392), (-0.3679, 0.8981, -2.392), (-0.1875, -0.9535, -2.392), (0.6797, 0.6874, -2.392), (-0.1875, 0.9535, -2.392), (-0.3679, -0.8981, -2.392), (0.7993, 0.5401, -2.392), (-0.534, -0.8083, -2.392), (0.6965, 0.7044, -2.361), (0.5473, 0.8283, -2.361), (-0.1922, 0.977, -2.361), (-0.377, 0.9204, -2.361), (-0.377, -0.9204, -2.361), (-0.1922, -0.977, -2.361), (0.819, 0.5535, -2.361), (5.544e-08, 0.9962, -2.361), (-0.5473, -0.8283, -2.361), (0.9101, 0.3812, -2.361), (-0.6965, -0.7044, -2.361), (0.9661, 0.1943, -2.361), (-0.819, -0.5535, -2.361), (0.985, -4.339e-08, -2.361), (-0.9101, -0.3812, -2.361), (0.9661, -0.1943, -2.361), (-0.9661, -0.1943, -2.361), (0.9101, -0.3812, -2.361), (-0.985, 1.204e-08, -2.361), (0.819, -0.5535, -2.361), (-0.9661, 0.1943, -2.361), (0.6965, -0.7044, -2.361), (-0.9101, 0.3812, -2.361), (0.5473, -0.8283, -2.361), (-0.819, 0.5534, -2.361), (0.377, -0.9204, -2.361), (0.1922, 0.977, -2.361), (-0.6965, 0.7044, -2.361), (0.1922, -0.977, -2.361), (0.377, 0.9204, -2.361), (-0.5473, 0.8283, -2.361), (-3.067e-08, -0.9962, -2.361), (0.6797, 0.6874, -2.361), (-0.1875, 0.9535, -2.361), (-0.3679, -0.8981, -2.361), (0.7993, 0.5401, -2.361), (5.503e-08, 0.9721, -2.361), (-0.534, -0.8083, -2.361), (0.8881, 0.372, -2.361), (-0.6797, -0.6874, -2.361), (0.9428, 0.1897, -2.361), (-0.7993, -0.5401, -2.361), (0.9613, -4.234e-08, -2.361), (-0.8881, -0.372, -2.361), (0.9428, -0.1897, -2.361), (-0.9428, -0.1897, -2.361), (0.8881, -0.372, -2.361), (-0.9613, 1.175e-08, -2.361), (0.7993, -0.5401, -2.361), (-0.9428, 0.1897, -2.361), (0.6797, -0.6874, -2.361), (-0.8881, 0.372, -2.361), (0.534, -0.8083, -2.361), (-0.7993, 0.5401, -2.361), (0.3679, -0.8981, -2.361), (0.1875, 0.9535, -2.361), (-0.6797, 0.6874, -2.361), (0.1875, -0.9535, -2.361), (0.3679, 0.8981, -2.361), (-0.534, 0.8083, -2.361), (-2.901e-08, -0.9721, -2.361), (0.534, 0.8083, -2.361), (-0.3679, 0.8981, -2.361), (-0.1875, -0.9535, -2.361), (0.8881, 0.372, -2.364), (-0.6797, -0.6874, -2.364), (5.619e-08, 0.9721, -2.364), (0.9428, 0.1897, -2.364), (-0.7993, -0.5401, -2.364), (0.9613, -4.234e-08, -2.364), (-0.8881, -0.372, -2.364), (0.9428, -0.1897, -2.364), (-0.9428, -0.1897, -2.364), (0.8881, -0.372, -2.364), (-0.9613, 1.175e-08, -2.364), (0.7993, -0.5401, -2.364), (-0.9428, 0.1897, -2.364), (0.6797, -0.6874, -2.364), (-0.8881, 0.372, -2.364), (0.534, -0.8083, -2.364), (-0.7993, 0.5401, -2.364), (0.3679, -0.8981, -2.364), (0.1875, 0.9535, -2.364), (-0.6797, 0.6874, -2.364), (0.1875, -0.9535, -2.364), (0.3679, 0.8981, -2.364), (-0.534, 0.8083, -2.364), (-2.785e-08, -0.9721, -2.364), (0.534, 0.8083, -2.364), (-0.3679, 0.8981, -2.364), (-0.1875, -0.9535, -2.364), (0.6797, 0.6874, -2.364), (-0.1875, 0.9535, -2.364), (-0.3679, -0.8981, -2.364), (0.7993, 0.5401, -2.364), (-0.534, -0.8083, -2.364)], [], [(317, 288, 41, 40), (318, 289, 55, 54), (288, 290, 42, 41), (289, 291, 56, 55), (290, 292, 43, 42), (291, 293, 57, 56), (292, 294, 44, 43), (293, 295, 58, 57), (294, 296, 45, 44), (295, 297, 59, 58), (296, 298, 46, 45), (319, 299, 33, 32), (297, 300, 60, 59), (298, 301, 47, 46), (299, 302, 34, 33), (300, 303, 61, 60), (301, 304, 48, 47), (302, 305, 35, 34), (303, 306, 62, 61), (304, 307, 49, 48), (305, 308, 36, 35), (306, 309, 63, 62), (307, 310, 50, 49), (308, 311, 37, 36), (309, 319, 32, 63), (310, 312, 51, 50), (311, 313, 38, 37), (312, 314, 52, 51), (313, 315, 39, 38), (314, 316, 53, 52), (315, 317, 40, 39), (316, 318, 54, 53), (445, 416, 68, 67), (446, 417, 95, 94), (447, 418, 82, 81), (416, 419, 69, 68), (417, 420, 64, 95), (418, 421, 83, 82), (419, 422, 70, 69), (421, 423, 84, 83), (422, 424, 71, 70), (423, 425, 85, 84), (424, 426, 72, 71), (425, 427, 86, 85), (426, 428, 73, 72), (427, 429, 87, 86), (428, 430, 74, 73), (429, 431, 88, 87), (430, 432, 75, 74), (431, 433, 89, 88), (432, 434, 76, 75), (433, 435, 90, 89), (434, 436, 77, 76), (435, 437, 91, 90), (436, 438, 78, 77), (420, 439, 65, 64), (437, 440, 92, 91), (438, 441, 79, 78), (439, 442, 66, 65), (440, 443, 93, 92), (441, 444, 80, 79), (442, 445, 67, 66), (443, 446, 94, 93), (444, 447, 81, 80), (353, 352, 103, 102), (355, 354, 117, 116), (352, 356, 104, 103), (354, 357, 118, 117), (356, 358, 105, 104), (357, 359, 119, 118), (358, 360, 106, 105), (359, 361, 120, 119), (360, 362, 107, 106), (361, 363, 121, 120), (362, 364, 108, 107), (363, 365, 122, 121), (364, 366, 109, 108), (365, 367, 123, 122), (366, 368, 110, 109), (370, 369, 97, 96), (367, 371, 124, 123), (368, 372, 111, 110), (369, 373, 98, 97), (371, 374, 125, 124), (372, 375, 112, 111), (373, 376, 99, 98), (374, 377, 126, 125), (375, 378, 113, 112), (376, 379, 100, 99), (377, 380, 127, 126), (378, 381, 114, 113), (379, 382, 101, 100), (380, 370, 96, 127), (381, 383, 115, 114), (382, 353, 102, 101), (383, 355, 116, 115), (321, 320, 138, 137), (323, 322, 152, 151), (320, 324, 139, 138), (322, 325, 153, 152), (324, 326, 140, 139), (325, 327, 154, 153), (326, 328, 141, 140), (327, 329, 155, 154), (328, 330, 142, 141), (332, 331, 129, 128), (329, 333, 156, 155), (330, 334, 143, 142), (331, 335, 130, 129), (333, 336, 157, 156), (334, 337, 144, 143), (335, 338, 131, 130), (336, 339, 158, 157), (337, 340, 145, 144), (338, 341, 132, 131), (339, 342, 159, 158), (340, 343, 146, 145), (341, 344, 133, 132), (342, 332, 128, 159), (343, 345, 147, 146), (344, 346, 134, 133), (345, 347, 148, 147), (346, 348, 135, 134), (347, 349, 149, 148), (348, 350, 136, 135), (349, 351, 150, 149), (350, 321, 137, 136), (351, 323, 151, 150), (253, 224, 173, 172), (254, 225, 187, 186), (224, 226, 174, 173), (255, 227, 161, 160), (225, 228, 188, 187), (226, 229, 175, 174), (227, 230, 162, 161), (228, 231, 189, 188), (229, 232, 176, 175), (230, 233, 163, 162), (231, 234, 190, 189), (232, 235, 177, 176), (233, 236, 164, 163), (234, 237, 191, 190), (235, 238, 178, 177), (236, 239, 165, 164), (237, 255, 160, 191), (238, 240, 179, 178), (239, 241, 166, 165), (240, 242, 180, 179), (241, 243, 167, 166), (242, 244, 181, 180), (243, 245, 168, 167), (244, 246, 182, 181), (245, 247, 169, 168), (246, 248, 183, 182), (247, 249, 170, 169), (248, 250, 184, 183), (249, 251, 171, 170), (250, 252, 185, 184), (251, 253, 172, 171), (252, 254, 186, 185), (153, 154, 195, 223), (139, 140, 193, 222), (152, 153, 223, 221), (138, 139, 222, 220), (151, 152, 221, 219), (137, 138, 220, 218), (150, 151, 219, 217), (136, 137, 218, 216), (149, 150, 217, 215), (135, 136, 216, 214), (148, 149, 215, 213), (134, 135, 214, 212), (147, 148, 213, 211), (133, 134, 212, 210), (146, 147, 211, 209), (159, 128, 198, 208), (132, 133, 210, 207), (145, 146, 209, 206), (158, 159, 208, 205), (131, 132, 207, 204), (144, 145, 206, 203), (157, 158, 205, 202), (130, 131, 204, 201), (143, 144, 203, 200), (156, 157, 202, 199), (129, 130, 201, 197), (142, 143, 200, 196), (155, 156, 199, 194), (128, 129, 197, 198), (141, 142, 196, 192), (154, 155, 194, 195), (140, 141, 192, 193), (223, 195, 254, 252), (222, 193, 253, 251), (221, 223, 252, 250), (220, 222, 251, 249), (219, 221, 250, 248), (218, 220, 249, 247), (217, 219, 248, 246), (216, 218, 247, 245), (215, 217, 246, 244), (214, 216, 245, 243), (213, 215, 244, 242), (212, 214, 243, 241), (211, 213, 242, 240), (210, 212, 241, 239), (209, 211, 240, 238), (208, 198, 255, 237), (207, 210, 239, 236), (206, 209, 238, 235), (205, 208, 237, 234), (204, 207, 236, 233), (203, 206, 235, 232), (202, 205, 234, 231), (201, 204, 233, 230), (200, 203, 232, 229), (199, 202, 231, 228), (197, 201, 230, 227), (196, 200, 229, 226), (194, 199, 228, 225), (198, 197, 227, 255), (192, 196, 226, 224), (195, 194, 225, 254), (193, 192, 224, 253), (21, 22, 259, 287), (7, 8, 257, 286), (20, 21, 287, 285), (6, 7, 286, 284), (19, 20, 285, 283), (5, 6, 284, 282), (18, 19, 283, 281), (31, 0, 270, 280), (4, 5, 282, 279), (17, 18, 281, 278), (30, 31, 280, 277), (3, 4, 279, 276), (16, 17, 278, 275), (29, 30, 277, 274), (2, 3, 276, 273), (15, 16, 275, 272), (28, 29, 274, 271), (1, 2, 273, 269), (14, 15, 272, 268), (27, 28, 271, 267), (0, 1, 269, 270), (13, 14, 268, 266), (26, 27, 267, 265), (12, 13, 266, 264), (25, 26, 265, 263), (11, 12, 264, 262), (24, 25, 263, 261), (10, 11, 262, 260), (23, 24, 261, 258), (9, 10, 260, 256), (22, 23, 258, 259), (8, 9, 256, 257), (287, 259, 318, 316), (286, 257, 317, 315), (285, 287, 316, 314), (284, 286, 315, 313), (283, 285, 314, 312), (282, 284, 313, 311), (281, 283, 312, 310), (280, 270, 319, 309), (279, 282, 311, 308), (278, 281, 310, 307), (277, 280, 309, 306), (276, 279, 308, 305), (275, 278, 307, 304), (274, 277, 306, 303), (273, 276, 305, 302), (272, 275, 304, 301), (271, 274, 303, 300), (269, 273, 302, 299), (268, 272, 301, 298), (267, 271, 300, 297), (270, 269, 299, 319), (266, 268, 298, 296), (265, 267, 297, 295), (264, 266, 296, 294), (263, 265, 295, 293), (262, 264, 294, 292), (261, 263, 293, 291), (260, 262, 292, 290), (258, 261, 291, 289), (256, 260, 290, 288), (259, 258, 289, 318), (257, 256, 288, 317), (118, 119, 323, 351), (104, 105, 321, 350), (117, 118, 351, 349), (103, 104, 350, 348), (116, 117, 349, 347), (102, 103, 348, 346), (115, 116, 347, 345), (101, 102, 346, 344), (114, 115, 345, 343), (127, 96, 332, 342), (100, 101, 344, 341), (113, 114, 343, 340), (126, 127, 342, 339), (99, 100, 341, 338), (112, 113, 340, 337), (125, 126, 339, 336), (98, 99, 338, 335), (111, 112, 337, 334), (124, 125, 336, 333), (97, 98, 335, 331), (110, 111, 334, 330), (123, 124, 333, 329), (96, 97, 331, 332), (109, 110, 330, 328), (122, 123, 329, 327), (108, 109, 328, 326), (121, 122, 327, 325), (107, 108, 326, 324), (120, 121, 325, 322), (106, 107, 324, 320), (119, 120, 322, 323), (105, 106, 320, 321), (479, 449, 355, 383), (478, 448, 353, 382), (477, 479, 383, 381), (476, 450, 370, 380), (475, 478, 382, 379), (474, 477, 381, 378), (473, 476, 380, 377), (472, 475, 379, 376), (471, 474, 378, 375), (470, 473, 377, 374), (469, 472, 376, 373), (468, 471, 375, 372), (467, 470, 374, 371), (466, 469, 373, 369), (465, 468, 372, 368), (464, 467, 371, 367), (450, 466, 369, 370), (463, 465, 368, 366), (462, 464, 367, 365), (461, 463, 366, 364), (460, 462, 365, 363), (459, 461, 364, 362), (458, 460, 363, 361), (457, 459, 362, 360), (456, 458, 361, 359), (455, 457, 360, 358), (454, 456, 359, 357), (453, 455, 358, 356), (452, 454, 357, 354), (451, 453, 356, 352), (449, 452, 354, 355), (448, 451, 352, 353), (48, 49, 389, 415), (61, 62, 387, 414), (34, 35, 385, 413), (47, 48, 415, 412), (60, 61, 414, 411), (33, 34, 413, 410), (46, 47, 412, 409), (59, 60, 411, 408), (32, 33, 410, 391), (45, 46, 409, 407), (58, 59, 408, 406), (44, 45, 407, 405), (57, 58, 406, 404), (43, 44, 405, 403), (56, 57, 404, 402), (42, 43, 403, 401), (55, 56, 402, 400), (41, 42, 401, 399), (54, 55, 400, 398), (40, 41, 399, 397), (53, 54, 398, 396), (39, 40, 397, 395), (52, 53, 396, 394), (38, 39, 395, 393), (51, 52, 394, 392), (37, 38, 393, 390), (50, 51, 392, 388), (63, 32, 391, 386), (36, 37, 390, 384), (49, 50, 388, 389), (62, 63, 386, 387), (35, 36, 384, 385), (415, 389, 447, 444), (414, 387, 446, 443), (413, 385, 445, 442), (412, 415, 444, 441), (411, 414, 443, 440), (410, 413, 442, 439), (409, 412, 441, 438), (408, 411, 440, 437), (391, 410, 439, 420), (407, 409, 438, 436), (406, 408, 437, 435), (405, 407, 436, 434), (404, 406, 435, 433), (403, 405, 434, 432), (402, 404, 433, 431), (401, 403, 432, 430), (400, 402, 431, 429), (399, 401, 430, 428), (398, 400, 429, 427), (397, 399, 428, 426), (396, 398, 427, 425), (395, 397, 426, 424), (394, 396, 425, 423), (393, 395, 424, 422), (392, 394, 423, 421), (390, 393, 422, 419), (388, 392, 421, 418), (386, 391, 420, 417), (384, 390, 419, 416), (389, 388, 418, 447), (387, 386, 417, 446), (385, 384, 416, 445), (70, 71, 451, 448), (84, 85, 452, 449), (71, 72, 453, 451), (85, 86, 454, 452), (72, 73, 455, 453), (86, 87, 456, 454), (73, 74, 457, 455), (87, 88, 458, 456), (74, 75, 459, 457), (88, 89, 460, 458), (75, 76, 461, 459), (89, 90, 462, 460), (76, 77, 463, 461), (90, 91, 464, 462), (77, 78, 465, 463), (64, 65, 466, 450), (91, 92, 467, 464), (78, 79, 468, 465), (65, 66, 469, 466), (92, 93, 470, 467), (79, 80, 471, 468), (66, 67, 472, 469), (93, 94, 473, 470), (80, 81, 474, 471), (67, 68, 475, 472), (94, 95, 476, 473), (81, 82, 477, 474), (68, 69, 478, 475), (95, 64, 450, 476), (82, 83, 479, 477), (69, 70, 448, 478), (83, 84, 449, 479)])
_uv = me_cylinder_001.uv_layers.new(name='UVMap')
_uv.uv.foreach_set('vector', [0.0, 0.0, 0.0, 0.0, 0.0, 0.0, 0.0, 0.0, 0.0, 0.0, 0.0, 0.0, 0.0, 0.0, 0.0, 0.0, 0.0, 0.0, 0.0, 0.0, 0.0, 0.0, 0.0, 0.0, 0.0, 0.0, 0.0, 0.0, 0.0, 0.0, 0.0, 0.0, 0.0, 0.0, 0.0, 0.0, 0.0, 0.0, 0.0, 0.0, 0.0, 0.0, 0.0, 0.0, 0.0, 0.0, 0.0, 0.0, 0.0, 0.0, 0.0, 0.0, 0.0, 0.0, 0.0, 0.0, 0.0, 0.0, 0.0, 0.0, 0.0, 0.0, 0.0, 0.0, 0.0, 0.0, 0.0, 0.0, 0.0, 0.0, 0.0, 0.0, 0.0, 0.0, 0.0, 0.0, 0.0, 0.0, 0.0, 0.0, 0.0, 0.0, 0.0, 0.0, 0.0, 0.0, 0.0, 0.0, 0.0, 0.0, 0.0, 0.0, 0.0, 0.0, 0.0, 0.0, 0.0, 0.0, 0.0, 0.0, 0.0, 0.0, 0.0, 0.0, 0.0, 0.0, 0.0, 0.0, 0.0, 0.0, 0.0, 0.0, 0.0, 0.0, 0.0, 0.0, 0.0, 0.0, 0.0, 0.0, 0.0, 0.0, 0.0, 0.0, 0.0, 0.0, 0.0, 0.0, 0.0, 0.0, 0.0, 0.0, 0.0, 0.0, 0.0, 0.0, 0.0, 0.0, 0.0, 0.0, 0.0, 0.0, 0.0, 0.0, 0.0, 0.0, 0.0, 0.0, 0.0, 0.0, 0.0, 0.0, 0.0, 0.0, 0.0, 0.0, 0.0, 0.0, 0.0, 0.0, 0.0, 0.0, 0.0, 0.0, 0.0, 0.0, 0.0, 0.0, 0.0, 0.0, 0.0, 0.0, 0.0, 0.0, 0.0, 0.0, 0.0, 0.0, 0.0, 0.0, 0.0, 0.0, 0.0, 0.0, 0.0, 0.0, 0.0, 0.0, 0.0, 0.0, 0.0, 0.0, 0.0, 0.0, 0.0, 0.0, 0.0, 0.0, 0.0, 0.0, 0.0, 0.0, 0.0, 0.0, 0.0, 0.0, 0.0, 0.0, 0.0, 0.0, 0.0, 0.0, 0.0, 0.0, 0.0, 0.0, 0.0, 0.0, 0.0, 0.0, 0.0, 0.0, 0.0, 0.0, 0.0, 0.0, 0.0, 0.0, 0.0, 0.0, 0.0, 0.0, 0.0, 0.0, 0.0, 0.0, 0.0, 0.0, 0.0, 0.0, 0.0, 0.0, 0.0, 0.0, 0.0, 0.0, 0.0, 0.0, 0.0, 0.0, 0.0, 0.0, 0.0, 0.0, 0.0, 0.0, 0.0, 0.0, 0.0, 0.0, 0.0, 0.0, 0.0, 0.0, 0.0, 0.0, 0.0, 0.0, 0.0, 0.0, 0.0, 0.0, 0.0, 0.0, 0.0, 0.0, 0.0, 0.0, 0.0, 0.0, 0.0, 0.0, 0.0, 0.0, 0.0, 0.0, 0.0, 0.0, 0.0, 0.0, 0.0, 0.0, 0.0, 0.0, 0.0, 0.0, 0.0, 0.0, 0.0, 0.0, 0.0, 0.0, 0.0, 0.0, 0.0, 0.0, 0.0, 0.0, 0.0, 0.0, 0.0, 0.0, 0.0, 0.0, 0.0, 0.0, 0.0, 0.0, 0.0, 0.0, 0.0, 0.0, 0.0, 0.0, 0.0, 0.0, 0.0, 0.0, 0.0, 0.0, 0.0, 0.0, 0.0, 0.0, 0.0, 0.0, 0.0, 0.0, 0.0, 0.0, 0.0, 0.0, 0.0, 0.0, 0.0, 0.0, 0.0, 0.0, 0.0, 0.0, 0.0, 0.0, 0.0, 0.0, 0.0, 0.0, 0.0, 0.0, 0.0, 0.0, 0.0, 0.0, 0.0, 0.0, 0.0, 0.0, 0.0, 0.0, 0.0, 0.0, 0.0, 0.0, 0.0, 0.0, 0.0, 0.0, 0.0, 0.0, 0.0, 0.0, 0.0, 0.0, 0.0, 0.0, 0.0, 0.0, 0.0, 0.0, 0.0, 0.0, 0.0, 0.0, 0.0, 0.0, 0.0, 0.0, 0.0, 0.0, 0.0, 0.0, 0.0, 0.0, 0.0, 0.0, 0.0, 0.0, 0.0, 0.0, 0.0, 0.0, 0.0, 0.0, 0.0, 0.0, 0.0, 0.0, 0.0, 0.0, 0.0, 0.0, 0.0, 0.0, 0.0, 0.0, 0.0, 0.0, 0.0, 0.0, 0.0, 0.0, 0.0, 0.0, 0.0, 0.0, 0.0, 0.0, 0.0, 0.0, 0.0, 0.0, 0.0, 0.0, 0.0, 0.0, 0.0, 0.0, 0.0, 0.0, 0.0, 0.0, 0.0, 0.0, 0.0, 0.0, 0.0, 0.0, 0.0, 0.0, 0.0, 0.0, 0.0, 0.0, 0.0, 0.0, 0.0, 0.0, 0.0, 0.0, 0.0, 0.0, 0.0, 0.0, 0.0, 0.0, 0.0, 0.0, 0.0, 0.0, 0.0, 0.0, 0.0, 0.0, 0.0, 0.0, 0.0, 0.0, 0.0, 0.0, 0.0, 0.0, 0.0, 0.0, 0.0, 0.0, 0.0, 0.0, 0.0, 0.0, 0.0, 0.0, 0.0, 0.0, 0.0, 0.0, 0.0, 0.0, 0.0, 0.0, 0.0, 0.0, 0.0, 0.0, 0.0, 0.0, 0.0, 0.0, 0.0, 0.0, 0.0, 0.0, 0.0, 0.0, 0.0, 0.0, 0.0, 0.0, 0.0, 0.0, 0.0, 0.0, 0.0, 0.0, 0.0, 0.0, 0.0, 0.0, 0.0, 0.0, 0.0, 0.0, 0.0, 0.0, 0.0, 0.0, 0.0, 0.0, 0.0, 0.0, 0.0, 0.0, 0.0, 0.0, 0.0, 0.0, 0.0, 0.0, 0.0, 0.0, 0.0, 0.0, 0.0, 0.0, 0.0, 0.0, 0.0, 0.0, 0.0, 0.0, 0.0, 0.0, 0.0, 0.0, 0.0, 0.0, 0.0, 0.0, 0.0, 0.0, 0.0, 0.0, 0.0, 0.0, 0.0, 0.0, 0.0, 0.0, 0.0, 0.0, 0.0, 0.0, 0.0, 0.0, 0.0, 0.0, 0.0, 0.0, 0.0, 0.0, 0.0, 0.0, 0.0, 0.0, 0.0, 0.0, 0.0, 0.0, 0.0, 0.0, 0.0, 0.0, 0.0, 0.0, 0.0, 0.0, 0.0, 0.0, 0.0, 0.0, 0.0, 0.0, 0.0, 0.0, 0.0, 0.0, 0.0, 0.0, 0.0, 0.0, 0.0, 0.0, 0.0, 0.0, 0.0, 0.0, 0.0, 0.0, 0.0, 0.0, 0.0, 0.0, 0.0, 0.0, 0.0, 0.0, 0.0, 0.0, 0.0, 0.0, 0.0, 0.0, 0.0, 0.0, 0.0, 0.0, 0.0, 0.0, 0.0, 0.0, 0.0, 0.0, 0.0, 0.0, 0.0, 0.0, 0.0, 0.0, 0.0, 0.0, 0.0, 0.0, 0.0, 0.0, 0.0, 0.0, 0.0, 0.0, 0.0, 0.0, 0.0, 0.0, 0.0, 0.0, 0.0, 0.0, 0.0, 0.0, 0.0, 0.0, 0.0, 0.0, 0.0, 0.0, 0.0, 0.0, 0.0, 0.0, 0.0, 0.0, 0.0, 0.0, 0.0, 0.0, 0.0, 0.0, 0.0, 0.0, 0.0, 0.0, 0.0, 0.0, 0.0, 0.0, 0.0, 0.0, 0.0, 0.0, 0.0, 0.0, 0.0, 0.0, 0.0, 0.0, 0.0, 0.0, 0.0, 0.0, 0.0, 0.0, 0.0, 0.0, 0.0, 0.0, 0.0, 0.0, 0.0, 0.0, 0.0, 0.0, 0.0, 0.0, 0.0, 0.0, 0.0, 0.0, 0.0, 0.0, 0.0, 0.0, 0.0, 0.0, 0.0, 0.0, 0.0, 0.0, 0.0, 0.0, 0.0, 0.0, 0.0, 0.0, 0.0, 0.0, 0.0, 0.0, 0.0, 0.0, 0.0, 0.0, 0.0, 0.0, 0.0, 0.0, 0.0, 0.0, 0.0, 0.0, 0.0, 0.0, 0.0, 0.0, 0.0, 0.0, 0.0, 0.0, 0.0, 0.0, 0.0, 0.0, 0.0, 0.0, 0.0, 0.0, 0.0, 0.0, 0.0, 0.0, 0.0, 0.0, 0.0, 0.0, 0.0, 0.0, 0.0, 0.0, 0.0, 0.0, 0.0, 0.0, 0.0, 0.0, 0.0, 0.0, 0.0, 0.0, 0.0, 0.0, 0.0, 0.0, 0.0, 0.0, 0.0, 0.0, 0.0, 0.0, 0.0, 0.0, 0.0, 0.0, 0.0, 0.0, 0.0, 0.0, 0.0, 0.0, 0.0, 0.0, 0.0, 0.0, 0.0, 0.0, 0.0, 0.0, 0.0, 0.0, 0.0, 0.0, 0.0, 0.0, 0.0, 0.0, 0.0, 0.0, 0.0, 0.0, 0.0, 0.0, 0.0, 0.0, 0.0, 0.0, 0.0, 0.0, 0.0, 0.0, 0.0, 0.0, 0.0, 0.0, 0.0, 0.0, 0.0, 0.0, 0.0, 0.0, 0.0, 0.0, 0.0, 0.0, 0.0, 0.0, 0.0, 0.0, 0.0, 0.0, 0.0, 0.0, 0.0, 0.0, 0.0, 0.0, 0.0, 0.0, 0.0, 0.0, 0.0, 0.0, 0.0, 0.0, 0.0, 0.0, 0.0, 0.0, 0.0, 0.0, 0.0, 0.0, 0.0, 0.0, 0.0, 0.0, 0.0, 0.0, 0.0, 0.0, 0.0, 0.0, 0.0, 0.0, 0.0, 0.0, 0.0, 0.0, 0.0, 0.0, 0.0, 0.0, 0.0, 0.0, 0.0, 0.0, 0.0, 0.0, 0.0, 0.0, 0.0, 0.0, 0.0, 0.0, 0.0, 0.0, 0.0, 0.0, 0.0, 0.0, 0.0, 0.0, 0.0, 0.0, 0.0, 0.0, 0.0, 0.0, 0.0, 0.0, 0.0, 0.0, 0.0, 0.0, 0.0, 0.0, 0.0, 0.0, 0.0, 0.0, 0.0, 0.0, 0.0, 0.0, 0.0, 0.0, 0.0, 0.0, 0.0, 0.0, 0.0, 0.0, 0.0, 0.0, 0.0, 0.0, 0.0, 0.0, 0.0, 0.0, 0.0, 0.0, 0.0, 0.0, 0.0, 0.0, 0.0, 0.0, 0.0, 0.0, 0.0, 0.0, 0.0, 0.0, 0.0, 0.0, 0.0, 0.0, 0.0, 0.0, 0.0, 0.0, 0.0, 0.0, 0.0, 0.0, 0.0, 0.0, 0.0, 0.0, 0.0, 0.0, 0.0, 0.0, 0.0, 0.0, 0.0, 0.0, 0.0, 0.0, 0.0, 0.0, 0.0, 0.0, 0.0, 0.0, 0.0, 0.0, 0.0, 0.0, 0.0, 0.0, 0.0, 0.0, 0.0, 0.0, 0.0, 0.0, 0.0, 0.0, 0.0, 0.0, 0.0, 0.0, 0.0, 0.0, 0.0, 0.0, 0.0, 0.0, 0.0, 0.0, 0.0, 0.0, 0.0, 0.0, 0.0, 0.0, 0.0, 0.0, 0.0, 0.0, 0.0, 0.0, 0.0, 0.0, 0.0, 0.0, 0.0, 0.0, 0.0, 0.0, 0.0, 0.0, 0.0, 0.0, 0.0, 0.0, 0.0, 0.0, 0.0, 0.0, 0.0, 0.0, 0.0, 0.0, 0.0, 0.0, 0.0, 0.0, 0.0, 0.0, 0.0, 0.0, 0.0, 0.0, 0.0, 0.0, 0.0, 0.0, 0.0, 0.0, 0.0, 0.0, 0.0, 0.0, 0.0, 0.0, 0.0, 0.0, 0.0, 0.0, 0.0, 0.0, 0.0, 0.0, 0.0, 0.0, 0.0, 0.0, 0.0, 0.0, 0.0, 0.0, 0.0, 0.0, 0.0, 0.0, 0.0, 0.0, 0.0, 0.0, 0.0, 0.0, 0.0, 0.0, 0.0, 0.0, 0.0, 0.0, 0.0, 0.0, 0.0, 0.0, 0.0, 0.0, 0.0, 0.0, 0.0, 0.0, 0.0, 0.0, 0.0, 0.0, 0.0, 0.0, 0.0, 0.0, 0.0, 0.0, 0.0, 0.0, 0.0, 0.0, 0.0, 0.0, 0.0, 0.0, 0.0, 0.0, 0.0, 0.0, 0.0, 0.0, 0.0, 0.0, 0.0, 0.0, 0.0, 0.0, 0.0, 0.0, 0.0, 0.0, 0.0, 0.0, 0.0, 0.0, 0.0, 0.0, 0.0, 0.0, 0.0, 0.0, 0.0, 0.0, 0.0, 0.0, 0.0, 0.0, 0.0, 0.0, 0.0, 0.0, 0.0, 0.0, 0.0, 0.0, 0.0, 0.0, 0.0, 0.0, 0.0, 0.0, 0.0, 0.0, 0.0, 0.0, 0.0, 0.0, 0.0, 0.0, 0.0, 0.0, 0.0, 0.0, 0.0, 0.0, 0.0, 0.0, 0.0, 0.0, 0.0, 0.0, 0.0, 0.0, 0.0, 0.0, 0.0, 0.0, 0.0, 0.0, 0.0, 0.0, 0.0, 0.0, 0.0, 0.0, 0.0, 0.0, 0.0, 0.0, 0.0, 0.0, 0.0, 0.0, 0.0, 0.0, 0.0, 0.0, 0.0, 0.0, 0.0, 0.0, 0.0, 0.0, 0.0, 0.0, 0.0, 0.0, 0.0, 0.0, 0.0, 0.0, 0.0, 0.0, 0.0, 0.0, 0.0, 0.0, 0.0, 0.0, 0.0, 0.0, 0.0, 0.0, 0.0, 0.0, 0.0, 0.0, 0.0, 0.0, 0.0, 0.0, 0.0, 0.0, 0.0, 0.0, 0.0, 0.0, 0.0, 0.0, 0.0, 0.0, 0.0, 0.0, 0.0, 0.0, 0.0, 0.0, 0.0, 0.0, 0.0, 0.0, 0.0, 0.0, 0.0, 0.0, 0.0, 0.0, 0.0, 0.0, 0.0, 0.0, 0.0, 0.0, 0.0, 0.0, 0.0, 0.0, 0.0, 0.0, 0.0, 0.0, 0.0, 0.0, 0.0, 0.0, 0.0, 0.0, 0.0, 0.0, 0.0, 0.0, 0.0, 0.0, 0.0, 0.0, 0.0, 0.0, 0.0, 0.0, 0.0, 0.0, 0.0, 0.0, 0.0, 0.0, 0.0, 0.0, 0.0, 0.0, 0.0, 0.0, 0.0, 0.0, 0.0, 0.0, 0.0, 0.0, 0.0, 0.0, 0.0, 0.0, 0.0, 0.0, 0.0, 0.0, 0.0, 0.0, 0.0, 0.0, 0.0, 0.0, 0.0, 0.0, 0.0, 0.0, 0.0, 0.0, 0.0, 0.0, 0.0, 0.0, 0.0, 0.0, 0.0, 0.0, 0.0, 0.0, 0.0, 0.0, 0.0, 0.0, 0.0, 0.0, 0.0, 0.0, 0.0, 0.0, 0.0, 0.0, 0.0, 0.0, 0.0, 0.0, 0.0, 0.0, 0.0, 0.0, 0.0, 0.0, 0.0, 0.0, 0.0, 0.0, 0.0, 0.0, 0.0, 0.0, 0.0, 0.0, 0.0, 0.0, 0.0, 0.0, 0.0, 0.0, 0.0, 0.0, 0.0, 0.0, 0.0, 0.0, 0.0, 0.0, 0.0, 0.0, 0.0, 0.0, 0.0, 0.0, 0.0, 0.0, 0.0, 0.0, 0.0, 0.0, 0.0, 0.0, 0.0, 0.0, 0.0, 0.0, 0.0, 0.0, 0.0, 0.0, 0.0, 0.0, 0.0, 0.0, 0.0, 0.0, 0.0, 0.0, 0.0, 0.0, 0.0, 0.0, 0.0, 0.0, 0.0, 0.0, 0.0, 0.0, 0.0, 0.0, 0.0, 0.0, 0.0, 0.0, 0.0, 0.0, 0.0, 0.0, 0.0, 0.0, 0.0, 0.0, 0.0, 0.0, 0.0, 0.0, 0.0, 0.0, 0.0, 0.0, 0.0, 0.0, 0.0, 0.0, 0.0, 0.0, 0.0, 0.0, 0.0, 0.0, 0.0, 0.0, 0.0, 0.0, 0.0, 0.0, 0.0, 0.0, 0.0, 0.0, 0.0, 0.0, 0.0, 0.0, 0.0, 0.0, 0.0, 0.0, 0.0, 0.0, 0.0, 0.0, 0.0, 0.0, 0.0, 0.0, 0.0, 0.0, 0.0, 0.0, 0.0, 0.0, 0.0, 0.0, 0.0, 0.0, 0.0, 0.0, 0.0, 0.0, 0.0, 0.0, 0.0, 0.0, 0.0, 0.0, 0.0, 0.0, 0.0, 0.0, 0.0, 0.0, 0.0, 0.0, 0.0, 0.0, 0.0, 0.0, 0.0, 0.0, 0.0, 0.0, 0.0, 0.0, 0.0, 0.0, 0.0, 0.0, 0.0, 0.0, 0.0, 0.0, 0.0, 0.0, 0.0, 0.0, 0.0, 0.0, 0.0, 0.0, 0.0, 0.0, 0.0, 0.0, 0.0, 0.0, 0.0, 0.0, 0.0, 0.0, 0.0, 0.0, 0.0, 0.0, 0.0, 0.0, 0.0, 0.0, 0.0, 0.0, 0.0, 0.0, 0.0, 0.0, 0.0, 0.0, 0.0, 0.0, 0.0, 0.0, 0.0, 0.0, 0.0, 0.0, 0.0, 0.0, 0.0, 0.0, 0.0, 0.0, 0.0, 0.0, 0.0, 0.0, 0.0, 0.0, 0.0, 0.0, 0.0, 0.0, 0.0, 0.0, 0.0, 0.0, 0.0, 0.0, 0.0, 0.0, 0.0, 0.0, 0.0, 0.0, 0.0, 0.0, 0.0, 0.0, 0.0, 0.0, 0.0, 0.0, 0.0, 0.0, 0.0, 0.0, 0.0, 0.0, 0.0, 0.0, 0.0, 0.0, 0.0, 0.0, 0.0, 0.0, 0.0, 0.0, 0.0, 0.0, 0.0, 0.0, 0.0, 0.0, 0.0, 0.0, 0.0, 0.0, 0.0, 0.0, 0.0, 0.0, 0.0, 0.0, 0.0, 0.0, 0.0, 0.0, 0.0, 0.0, 0.0, 0.0, 0.0, 0.0, 0.0, 0.0, 0.0, 0.0, 0.0, 0.0, 0.0, 0.0, 0.0, 0.0, 0.0, 0.0, 0.0, 0.0, 0.0, 0.0, 0.0, 0.0, 0.0, 0.0, 0.0, 0.0, 0.0, 0.0, 0.0, 0.0, 0.0, 0.0, 0.0, 0.0, 0.0, 0.0, 0.0, 0.0, 0.0, 0.0, 0.0, 0.0, 0.0, 0.0, 0.0, 0.0, 0.0, 0.0, 0.0, 0.0, 0.0, 0.0, 0.0, 0.0, 0.0, 0.0, 0.0, 0.0, 0.0, 0.0, 0.0, 0.0, 0.0, 0.0, 0.0, 0.0, 0.0, 0.0, 0.0, 0.0, 0.0, 0.0, 0.0, 0.0, 0.0, 0.0, 0.0, 0.0, 0.0, 0.0, 0.0, 0.0, 0.0, 0.0, 0.0, 0.0, 0.0, 0.0, 0.0, 0.0, 0.0, 0.0, 0.0, 0.0, 0.0, 0.0, 0.0, 0.0, 0.0, 0.0, 0.0, 0.0, 0.0, 0.0, 0.0, 0.0, 0.0, 0.0, 0.0, 0.0, 0.0, 0.0, 0.0, 0.0, 0.0, 0.0, 0.0, 0.0, 0.0, 0.0, 0.0, 0.0, 0.0, 0.0, 0.0, 0.0, 0.0, 0.0, 0.0, 0.0, 0.0, 0.0, 0.0, 0.0, 0.0, 0.0, 0.0, 0.0, 0.0, 0.0, 0.0, 0.0, 0.0, 0.0, 0.0, 0.0, 0.0, 0.0, 0.0, 0.0, 0.0, 0.0, 0.0, 0.0, 0.0, 0.0, 0.0, 0.0, 0.0, 0.0, 0.0, 0.0, 0.0, 0.0, 0.0, 0.0, 0.0, 0.0, 0.0, 0.0, 0.0, 0.0, 0.0, 0.0, 0.0, 0.0, 0.0, 0.0, 0.0, 0.0, 0.0, 0.0, 0.0, 0.0, 0.0, 0.0, 0.0, 0.0, 0.0, 0.0, 0.0, 0.0, 0.0, 0.0, 0.0, 0.0, 0.0, 0.0, 0.0, 0.0, 0.0, 0.0, 0.0, 0.0, 0.0, 0.0, 0.0, 0.0, 0.0, 0.0, 0.0, 0.0, 0.0, 0.0, 0.0, 0.0, 0.0, 0.0, 0.0, 0.0, 0.0, 0.0, 0.0, 0.0, 0.0, 0.0, 0.0, 0.0, 0.0, 0.0, 0.0, 0.0, 0.0, 0.0, 0.0, 0.0, 0.0, 0.0, 0.0, 0.0, 0.0, 0.0, 0.0, 0.0, 0.0, 0.0, 0.0, 0.0, 0.0, 0.0, 0.0, 0.0, 0.0, 0.0, 0.0, 0.0, 0.0, 0.0, 0.0, 0.0, 0.0, 0.0, 0.0, 0.0, 0.0, 0.0, 0.0, 0.0, 0.0, 0.0, 0.0, 0.0, 0.0, 0.0, 0.0, 0.0, 0.0, 0.0, 0.0, 0.0, 0.0, 0.0, 0.0, 0.0, 0.0, 0.0, 0.0, 0.0, 0.0, 0.0, 0.0, 0.0, 0.0, 0.0, 0.0, 0.0, 0.0, 0.0, 0.0, 0.0, 0.0, 0.0, 0.0, 0.0, 0.0, 0.0, 0.0, 0.0, 0.0, 0.0, 0.0, 0.0, 0.0, 0.0, 0.0, 0.0, 0.0, 0.0, 0.0, 0.0, 0.0, 0.0, 0.0, 0.0, 0.0, 0.0, 0.0, 0.0, 0.0, 0.0, 0.0, 0.0, 0.0, 0.0, 0.0, 0.0, 0.0, 0.0, 0.0, 0.0, 0.0, 0.0, 0.0, 0.0, 0.0, 0.0, 0.0, 0.0, 0.0, 0.0, 0.0, 0.0, 0.0, 0.0, 0.0, 0.0, 0.0, 0.0, 0.0, 0.0, 0.0, 0.0, 0.0, 0.0, 0.0, 0.0, 0.0, 0.0, 0.0, 0.0, 0.0, 0.0, 0.0, 0.0, 0.0, 0.0, 0.0, 0.0, 0.0, 0.0, 0.0, 0.0, 0.0, 0.0, 0.0, 0.0, 0.0, 0.0, 0.0, 0.0, 0.0, 0.0, 0.0, 0.0, 0.0, 0.0, 0.0, 0.0, 0.0, 0.0, 0.0, 0.0, 0.0, 0.0, 0.0, 0.0, 0.0, 0.0, 0.0, 0.0, 0.0, 0.0, 0.0, 0.0, 0.0, 0.0, 0.0, 0.0, 0.0, 0.0, 0.0, 0.0, 0.0, 0.0, 0.0, 0.0, 0.0, 0.0, 0.0, 0.0, 0.0, 0.0, 0.0, 0.0, 0.0, 0.0, 0.0, 0.0, 0.0, 0.0, 0.0, 0.0, 0.0, 0.0, 0.0, 0.0, 0.0, 0.0, 0.0, 0.0, 0.0, 0.0, 0.0, 0.0, 0.0, 0.0, 0.0, 0.0, 0.0, 0.0, 0.0, 0.0, 0.0, 0.0, 0.0, 0.0, 0.0, 0.0, 0.0, 0.0, 0.0, 0.0, 0.0, 0.0, 0.0, 0.0, 0.0, 0.0, 0.0, 0.0, 0.0, 0.0, 0.0, 0.0, 0.0, 0.0, 0.0, 0.0, 0.0, 0.0, 0.0, 0.0, 0.0, 0.0, 0.0, 0.0, 0.0, 0.0, 0.0, 0.0, 0.0, 0.0, 0.0, 0.0, 0.0, 0.0, 0.0, 0.0, 0.0, 0.0, 0.0, 0.0, 0.0, 0.0, 0.0, 0.0, 0.0, 0.0, 0.0, 0.0, 0.0, 0.0, 0.0, 0.0, 0.0, 0.0, 0.0, 0.0, 0.0, 0.0, 0.0, 0.0, 0.0, 0.0, 0.0, 0.0, 0.0, 0.0, 0.0, 0.0, 0.0, 0.0, 0.0, 0.0, 0.0, 0.0, 0.0, 0.0, 0.0, 0.0, 0.0, 0.0, 0.0, 0.0, 0.0, 0.0, 0.0, 0.0, 0.0, 0.0, 0.0, 0.0, 0.0, 0.0, 0.0, 0.0, 0.0, 0.0, 0.0, 0.0, 0.0, 0.0, 0.0, 0.0, 0.0, 0.0, 0.0, 0.0, 0.0, 0.0, 0.0, 0.0, 0.0, 0.0, 0.0, 0.0, 0.0, 0.0, 0.0, 0.0, 0.0, 0.0, 0.0, 0.0, 0.0, 0.0, 0.0, 0.0, 0.0, 0.0, 0.0, 0.0, 0.0, 0.0, 0.0, 0.0, 0.0, 0.0, 0.0, 0.0, 0.0, 0.0, 0.0, 0.0, 0.0, 0.0, 0.0, 0.0, 0.0, 0.0, 0.0, 0.0, 0.0, 0.0, 0.0, 0.0, 0.0, 0.0, 0.0, 0.0, 0.0, 0.0, 0.0, 0.0, 0.0, 0.0, 0.0, 0.0, 0.0, 0.0, 0.0, 0.0, 0.0, 0.0, 0.0, 0.0, 0.0, 0.0, 0.0, 0.0, 0.0, 0.0, 0.0, 0.0, 0.0, 0.0, 0.0, 0.0, 0.0, 0.0, 0.0, 0.0, 0.0, 0.0, 0.0, 0.0, 0.0, 0.0, 0.0, 0.0, 0.0, 0.0, 0.0, 0.0, 0.0, 0.0, 0.0, 0.0, 0.0, 0.0, 0.0, 0.0, 0.0, 0.0, 0.0, 0.0, 0.0, 0.0, 0.0, 0.0, 0.0, 0.0, 0.0, 0.0, 0.0, 0.0, 0.0, 0.0, 0.0, 0.0, 0.0, 0.0, 0.0, 0.0, 0.0, 0.0, 0.0, 0.0, 0.0, 0.0, 0.0, 0.0, 0.0, 0.0, 0.0, 0.0, 0.0, 0.0, 0.0, 0.0, 0.0, 0.0, 0.0, 0.0, 0.0, 0.0, 0.0, 0.0, 0.0, 0.0, 0.0, 0.0, 0.0, 0.0, 0.0, 0.0, 0.0, 0.0, 0.0, 0.0, 0.0, 0.0, 0.0, 0.0, 0.0, 0.0, 0.0, 0.0, 0.0, 0.0, 0.0, 0.0, 0.0, 0.0, 0.0, 0.0, 0.0, 0.0, 0.0, 0.0, 0.0, 0.0, 0.0, 0.0, 0.0, 0.0, 0.0, 0.0, 0.0, 0.0, 0.0, 0.0, 0.0, 0.0, 0.0, 0.0, 0.0, 0.0, 0.0, 0.0, 0.0, 0.0, 0.0, 0.0, 0.0, 0.0, 0.0, 0.0, 0.0, 0.0, 0.0, 0.0, 0.0, 0.0, 0.0, 0.0, 0.0, 0.0, 0.0, 0.0, 0.0, 0.0, 0.0, 0.0, 0.0, 0.0, 0.0, 0.0, 0.0, 0.0, 0.0, 0.0, 0.0, 0.0, 0.0, 0.0, 0.0, 0.0, 0.0, 0.0, 0.0, 0.0, 0.0, 0.0, 0.0, 0.0, 0.0, 0.0, 0.0, 0.0, 0.0, 0.0, 0.0, 0.0, 0.0, 0.0, 0.0, 0.0, 0.0, 0.0, 0.0, 0.0, 0.0, 0.0, 0.0, 0.0, 0.0, 0.0, 0.0, 0.0, 0.0, 0.0, 0.0, 0.0, 0.0, 0.0, 0.0, 0.0, 0.0, 0.0, 0.0, 0.0, 0.0, 0.0, 0.0, 0.0, 0.0, 0.0, 0.0, 0.0, 0.0, 0.0, 0.0, 0.0, 0.0, 0.0, 0.0, 0.0, 0.0, 0.0, 0.0, 0.0, 0.0, 0.0, 0.0, 0.0, 0.0, 0.0, 0.0, 0.0, 0.0, 0.0, 0.0, 0.0, 0.0, 0.0, 0.0, 0.0, 0.0, 0.0, 0.0, 0.0, 0.0, 0.0, 0.0, 0.0, 0.0, 0.0, 0.0, 0.0, 0.0, 0.0, 0.0, 0.0, 0.0, 0.0, 0.0, 0.0, 0.0, 0.0, 0.0, 0.0, 0.0, 0.0, 0.0, 0.0, 0.0, 0.0, 0.0, 0.0, 0.0, 0.0, 0.0, 0.0, 0.0, 0.0, 0.0, 0.0, 0.0, 0.0, 0.0, 0.0, 0.0, 0.0, 0.0, 0.0, 0.0, 0.0, 0.0, 0.0, 0.0, 0.0, 0.0, 0.0, 0.0, 0.0, 0.0, 0.0, 0.0, 0.0, 0.0, 0.0, 0.0, 0.0, 0.0, 0.0, 0.0, 0.0, 0.0, 0.0, 0.0, 0.0, 0.0, 0.0, 0.0, 0.0, 0.0, 0.0, 0.0, 0.0, 0.0, 0.0, 0.0, 0.0, 0.0, 0.0, 0.0, 0.0, 0.0, 0.0, 0.0, 0.0, 0.0, 0.0, 0.0, 0.0, 0.0, 0.0, 0.0, 0.0, 0.0, 0.0, 0.0, 0.0, 0.0, 0.0, 0.0, 0.0, 0.0, 0.0, 0.0, 0.0, 0.0, 0.0, 0.0, 0.0, 0.0, 0.0, 0.0, 0.0, 0.0, 0.0, 0.0, 0.0, 0.0, 0.0, 0.0, 0.0, 0.0, 0.0, 0.0, 0.0, 0.0, 0.0, 0.0, 0.0, 0.0, 0.0, 0.0, 0.0, 0.0, 0.0, 0.0, 0.0, 0.0, 0.0, 0.0, 0.0, 0.0, 0.0, 0.0, 0.0, 0.0, 0.0, 0.0, 0.0, 0.0, 0.0, 0.0, 0.0, 0.0, 0.0, 0.0, 0.0, 0.0, 0.0, 0.0, 0.0, 0.0, 0.0, 0.0, 0.0, 0.0, 0.0, 0.0, 0.0, 0.0, 0.0, 0.0, 0.0, 0.0, 0.0, 0.0, 0.0, 0.0, 0.0, 0.0, 0.0, 0.0, 0.0, 0.0, 0.0, 0.0, 0.0, 0.0, 0.0, 0.0, 0.0, 0.0, 0.0, 0.0, 0.0, 0.0, 0.0, 0.0, 0.0, 0.0, 0.0, 0.0, 0.0, 0.0, 0.0, 0.0, 0.0, 0.0, 0.0, 0.0, 0.0, 0.0, 0.0, 0.0, 0.0, 0.0, 0.0, 0.0, 0.0, 0.0, 0.0, 0.0, 0.0, 0.0, 0.0, 0.0, 0.0, 0.0, 0.0, 0.0, 0.0, 0.0, 0.0, 0.0, 0.0, 0.0, 0.0, 0.0, 0.0, 0.0, 0.0, 0.0, 0.0, 0.0, 0.0, 0.0, 0.0, 0.0, 0.0, 0.0, 0.0, 0.0, 0.0, 0.0, 0.0, 0.0, 0.0, 0.0, 0.0, 0.0, 0.0, 0.0, 0.0, 0.0, 0.0, 0.0, 0.0, 0.0, 0.0, 0.0, 0.0, 0.0, 0.0, 0.0, 0.0, 0.0, 0.0, 0.0, 0.0, 0.0, 0.0, 0.0, 0.0, 0.0, 0.0, 0.0, 0.0, 0.0, 0.0, 0.0, 0.0, 0.0, 0.0, 0.0, 0.0, 0.0, 0.0, 0.0, 0.0, 0.0, 0.0, 0.0, 0.0, 0.0, 0.0, 0.0, 0.0, 0.0, 0.0, 0.0, 0.0, 0.0, 0.0, 0.0, 0.0, 0.0, 0.0, 0.0, 0.0, 0.0, 0.0, 0.0, 0.0, 0.0, 0.0, 0.0, 0.0, 0.0, 0.0, 0.0, 0.0, 0.0, 0.0, 0.0, 0.0, 0.0, 0.0, 0.0, 0.0, 0.0, 0.0, 0.0, 0.0, 0.0, 0.0, 0.0, 0.0, 0.0, 0.0, 0.0, 0.0, 0.0, 0.0, 0.0, 0.0, 0.0, 0.0, 0.0, 0.0, 0.0, 0.0, 0.0, 0.0, 0.0, 0.0, 0.0, 0.0, 0.0, 0.0, 0.0, 0.0, 0.0, 0.0, 0.0, 0.0, 0.0, 0.0, 0.0, 0.0, 0.0, 0.0, 0.0, 0.0, 0.0, 0.0, 0.0, 0.0, 0.0, 0.0, 0.0, 0.0, 0.0, 0.0, 0.0, 0.0, 0.0, 0.0, 0.0, 0.0, 0.0, 0.0, 0.0, 0.0, 0.0, 0.0, 0.0, 0.0, 0.0, 0.0, 0.0, 0.0, 0.0, 0.0, 0.0, 0.0, 0.0, 0.0, 0.0, 0.0, 0.0, 0.0, 0.0, 0.0, 0.0, 0.0, 0.0, 0.0, 0.0, 0.0, 0.0, 0.0, 0.0, 0.0, 0.0, 0.0, 0.0, 0.0, 0.0, 0.0, 0.0, 0.0, 0.0, 0.0, 0.0, 0.0, 0.0, 0.0, 0.0, 0.0, 0.0, 0.0, 0.0, 0.0, 0.0, 0.0, 0.0, 0.0, 0.0, 0.0, 0.0, 0.0, 0.0, 0.0, 0.0, 0.0, 0.0, 0.0, 0.0, 0.0, 0.0, 0.0, 0.0, 0.0, 0.0, 0.0, 0.0, 0.0, 0.0, 0.0, 0.0, 0.0, 0.0, 0.0, 0.0, 0.0, 0.0, 0.0, 0.0, 0.0, 0.0, 0.0, 0.0, 0.0, 0.0, 0.0, 0.0, 0.0, 0.0, 0.0, 0.0, 0.0, 0.0, 0.0, 0.0, 0.0, 0.0, 0.0, 0.0, 0.0, 0.0, 0.0, 0.0, 0.0, 0.0, 0.0, 0.0, 0.0, 0.0, 0.0, 0.0, 0.0, 0.0, 0.0, 0.0, 0.0, 0.0, 0.0, 0.0, 0.0, 0.0, 0.0, 0.0, 0.0, 0.0, 0.0, 0.0, 0.0, 0.0, 0.0, 0.0, 0.0, 0.0, 0.0, 0.0, 0.0, 0.0, 0.0, 0.0, 0.0, 0.0, 0.0, 0.0, 0.0, 0.0, 0.0, 0.0, 0.0, 0.0, 0.0, 0.0, 0.0, 0.0, 0.0, 0.0, 0.0, 0.0, 0.0, 0.0, 0.0, 0.0, 0.0, 0.0, 0.0, 0.0, 0.0, 0.0, 0.0, 0.0, 0.0, 0.0, 0.0, 0.0, 0.0, 0.0, 0.0, 0.0, 0.0, 0.0, 0.0, 0.0, 0.0, 0.0, 0.0, 0.0, 0.0, 0.0, 0.0, 0.0, 0.0, 0.0, 0.0, 0.0, 0.0, 0.0, 0.0, 0.0, 0.0, 0.0, 0.0, 0.0, 0.0, 0.0, 0.0, 0.0, 0.0, 0.0, 0.0, 0.0, 0.0, 0.0, 0.0, 0.0, 0.0, 0.0, 0.0, 0.0, 0.0, 0.0, 0.0, 0.0, 0.0, 0.0, 0.0, 0.0, 0.0, 0.0, 0.0, 0.0, 0.0, 0.0, 0.0, 0.0, 0.0, 0.0, 0.0, 0.0, 0.0, 0.0, 0.0, 0.0, 0.0, 0.0, 0.0, 0.0, 0.0, 0.0, 0.0, 0.0, 0.0, 0.0, 0.0, 0.0, 0.0, 0.0, 0.0, 0.0, 0.0, 0.0, 0.0, 0.0, 0.0, 0.0, 0.0, 0.0, 0.0, 0.0, 0.0, 0.0, 0.0, 0.0, 0.0, 0.0, 0.0, 0.0, 0.0, 0.0, 0.0, 0.0, 0.0, 0.0, 0.0, 0.0, 0.0, 0.0, 0.0, 0.0, 0.0, 0.0, 0.0, 0.0, 0.0, 0.0, 0.0, 0.0, 0.0, 0.0, 0.0, 0.0, 0.0, 0.0, 0.0, 0.0, 0.0, 0.0, 0.0, 0.0, 0.0, 0.0, 0.0, 0.0, 0.0, 0.0, 0.0, 0.0, 0.0, 0.0, 0.0, 0.0, 0.0, 0.0, 0.0, 0.0, 0.0, 0.0, 0.0, 0.0, 0.0, 0.0, 0.0, 0.0, 0.0, 0.0, 0.0, 0.0, 0.0, 0.0, 0.0, 0.0, 0.0, 0.0, 0.0, 0.0, 0.0, 0.0, 0.0, 0.0, 0.0, 0.0, 0.0, 0.0, 0.0, 0.0, 0.0, 0.0, 0.0, 0.0, 0.0, 0.0, 0.0, 0.0, 0.0, 0.0, 0.0, 0.0, 0.0, 0.0, 0.0, 0.0, 0.0, 0.0, 0.0, 0.0, 0.0, 0.0, 0.0, 0.0, 0.0, 0.0, 0.0, 0.0, 0.0, 0.0, 0.0, 0.0, 0.0, 0.0, 0.0, 0.0, 0.0, 0.0, 0.0, 0.0, 0.0, 0.0, 0.0, 0.0, 0.0, 0.0, 0.0, 0.0, 0.0, 0.0, 0.0, 0.0, 0.0, 0.0, 0.0, 0.0, 0.0, 0.0, 0.0, 0.0, 0.0, 0.0, 0.0, 0.0, 0.0, 0.0, 0.0, 0.0, 0.0, 0.0, 0.0, 0.0, 0.0, 0.0, 0.0, 0.0, 0.0, 0.0, 0.0, 0.0, 0.0, 0.0, 0.0, 0.0, 0.0, 0.0, 0.0, 0.0, 0.0, 0.0, 0.0, 0.0, 0.0, 0.0, 0.0, 0.0, 0.0, 0.0, 0.0, 0.0, 0.0, 0.0, 0.0, 0.0, 0.0, 0.0, 0.0, 0.0, 0.0, 0.0, 0.0, 0.0, 0.0, 0.0, 0.0, 0.0, 0.0, 0.0, 0.0, 0.0, 0.0, 0.0, 0.0, 0.0, 0.0, 0.0, 0.0, 0.0, 0.0, 0.0, 0.0, 0.0, 0.0, 0.0, 0.0, 0.0, 0.0, 0.0, 0.0, 0.0, 0.0, 0.0, 0.0, 0.0, 0.0, 0.0, 0.0, 0.0, 0.0, 0.0, 0.0, 0.0, 0.0, 0.0, 0.0, 0.0, 0.0, 0.0, 0.0, 0.0, 0.0, 0.0, 0.0, 0.0, 0.0, 0.0, 0.0, 0.0, 0.0, 0.0, 0.0, 0.0, 0.0, 0.0, 0.0, 0.0, 0.0, 0.0, 0.0, 0.0, 0.0, 0.0, 0.0, 0.0, 0.0, 0.0, 0.0, 0.0, 0.0, 0.0, 0.0, 0.0, 0.0, 0.0, 0.0, 0.0, 0.0, 0.0, 0.0, 0.0, 0.0, 0.0, 0.0, 0.0, 0.0])
me_cylinder_001.materials.append(mat_tootlid)
me_cylinder_001.use_remesh_fix_poles = True
me_cylinder_001.use_remesh_preserve_attributes = False
me_cylinder_001.update()
me_plane_004 = bpy.data.meshes.new('Plane.004')
me_plane_004.from_pydata([(-0.1542, -0.1542, 0.0), (2.154, -0.1542, 0.0), (-0.1542, 2.154, 0.0), (2.154, 2.154, 0.0), (-0.1542, -2.154, 0.0), (2.154, -2.154, 0.0), (-0.1542, 0.1542, 0.0), (2.154, 0.1542, 0.0), (-2.154, -2.154, 0.0), (0.1542, -2.154, 0.0), (-2.154, 0.1542, 0.0), (0.1542, 0.1542, 0.0), (-2.154, -0.1542, 0.0), (0.1542, -0.1542, 0.0), (-2.154, 2.154, 0.0), (0.1542, 2.154, 0.0), (-0.1542, -0.1542, 7.066), (2.154, -0.1542, 7.066), (-0.1542, 2.154, 7.066), (2.154, 2.154, 7.066), (-0.1542, -2.154, 7.066), (2.154, -2.154, 7.066), (-0.1542, 0.1542, 7.066), (2.154, 0.1542, 7.066), (-2.154, -2.154, 7.066), (0.1542, -2.154, 7.066), (-2.154, 0.1542, 7.066), (0.1542, 0.1542, 7.066), (-2.154, -0.1542, 7.066), (0.1542, -0.1542, 7.066), (-2.154, 2.154, 7.066), (0.1542, 2.154, 7.066), (-0.1542, -2.154, 0.6424), (-0.1542, -2.154, 1.285), (-0.1542, -2.154, 1.927), (-0.1542, -2.154, 2.569), (-0.1542, -2.154, 3.212), (-0.1542, -2.154, 3.854), (-0.1542, -2.154, 4.497), (-0.1542, -2.154, 5.139), (-0.1542, -2.154, 5.781), (-0.1542, -2.154, 6.424), (-0.1542, 0.1542, 6.424), (-0.1542, 0.1542, 5.781), (-0.1542, 0.1542, 5.139), (-0.1542, 0.1542, 4.497), (-0.1542, 0.1542, 3.854), (-0.1542, 0.1542, 3.212), (-0.1542, 0.1542, 2.569), (-0.1542, 0.1542, 1.927), (-0.1542, 0.1542, 1.285), (-0.1542, 0.1542, 0.6424), (2.154, -2.154, 0.6424), (2.154, -2.154, 1.285), (2.154, -2.154, 1.927), (2.154, -2.154, 2.569), (2.154, -2.154, 3.212), (2.154, -2.154, 3.854), (2.154, -2.154, 4.497), (2.154, -2.154, 5.139), (2.154, -2.154, 5.781), (2.154, -2.154, 6.424), (2.154, 0.1542, 0.6424), (2.154, 0.1542, 1.285), (2.154, 0.1542, 1.927), (2.154, 0.1542, 2.569), (2.154, 0.1542, 3.212), (2.154, 0.1542, 3.854), (2.154, 0.1542, 4.497), (2.154, 0.1542, 5.139), (2.154, 0.1542, 5.781), (2.154, 0.1542, 6.424), (2.154, -0.1542, 0.6424), (2.154, -0.1542, 1.285), (2.154, -0.1542, 1.927), (2.154, -0.1542, 2.569), (2.154, -0.1542, 3.212), (2.154, -0.1542, 3.854), (2.154, -0.1542, 4.497), (2.154, -0.1542, 5.139), (2.154, -0.1542, 5.781), (2.154, -0.1542, 6.424), (-0.1542, -0.1542, 6.424), (-0.1542, -0.1542, 5.781), (-0.1542, -0.1542, 5.139), (-0.1542, -0.1542, 4.497), (-0.1542, -0.1542, 3.854), (-0.1542, -0.1542, 3.212), (-0.1542, -0.1542, 2.569), (-0.1542, -0.1542, 1.927), (-0.1542, -0.1542, 1.285), (-0.1542, -0.1542, 0.6424), (2.154, 2.154, 0.6424), (2.154, 2.154, 1.285), (2.154, 2.154, 1.927), (2.154, 2.154, 2.569), (2.154, 2.154, 3.212), (2.154, 2.154, 3.854), (2.154, 2.154, 4.497), (2.154, 2.154, 5.139), (2.154, 2.154, 5.781), (2.154, 2.154, 6.424), (-0.1542, 2.154, 0.6424), (-0.1542, 2.154, 1.285), (-0.1542, 2.154, 1.927), (-0.1542, 2.154, 2.569), (-0.1542, 2.154, 3.212), (-0.1542, 2.154, 3.854), (-0.1542, 2.154, 4.497), (-0.1542, 2.154, 5.139), (-0.1542, 2.154, 5.781), (-0.1542, 2.154, 6.424), (-2.154, -0.1542, 0.6424), (-2.154, -0.1542, 1.285), (-2.154, -0.1542, 1.927), (-2.154, -0.1542, 2.569), (-2.154, -0.1542, 3.212), (-2.154, -0.1542, 3.854), (-2.154, -0.1542, 4.497), (-2.154, -0.1542, 5.139), (-2.154, -0.1542, 5.781), (-2.154, -0.1542, 6.424), (-2.154, 2.154, 6.424), (-2.154, 2.154, 5.781), (-2.154, 2.154, 5.139), (-2.154, 2.154, 4.497), (-2.154, 2.154, 3.854), (-2.154, 2.154, 3.212), (-2.154, 2.154, 2.569), (-2.154, 2.154, 1.927), (-2.154, 2.154, 1.285), (-2.154, 2.154, 0.6424), (0.1542, -0.1542, 0.6424), (0.1542, -0.1542, 1.285), (0.1542, -0.1542, 1.927), (0.1542, -0.1542, 2.569), (0.1542, -0.1542, 3.212), (0.1542, -0.1542, 3.854), (0.1542, -0.1542, 4.497), (0.1542, -0.1542, 5.139), (0.1542, -0.1542, 5.781), (0.1542, -0.1542, 6.424), (0.1542, 2.154, 0.6424), (0.1542, 2.154, 1.285), (0.1542, 2.154, 1.927), (0.1542, 2.154, 2.569), (0.1542, 2.154, 3.212), (0.1542, 2.154, 3.854), (0.1542, 2.154, 4.497), (0.1542, 2.154, 5.139), (0.1542, 2.154, 5.781), (0.1542, 2.154, 6.424), (0.1542, -2.154, 0.6424), (0.1542, -2.154, 1.285), (0.1542, -2.154, 1.927), (0.1542, -2.154, 2.569), (0.1542, -2.154, 3.212), (0.1542, -2.154, 3.854), (0.1542, -2.154, 4.497), (0.1542, -2.154, 5.139), (0.1542, -2.154, 5.781), (0.1542, -2.154, 6.424), (-2.154, -2.154, 6.424), (-2.154, -2.154, 5.781), (-2.154, -2.154, 5.139), (-2.154, -2.154, 4.497), (-2.154, -2.154, 3.854), (-2.154, -2.154, 3.212), (-2.154, -2.154, 2.569), (-2.154, -2.154, 1.927), (-2.154, -2.154, 1.285), (-2.154, -2.154, 0.6424), (0.1542, 0.1542, 0.6424), (0.1542, 0.1542, 1.285), (0.1542, 0.1542, 1.927), (0.1542, 0.1542, 2.569), (0.1542, 0.1542, 3.212), (0.1542, 0.1542, 3.854), (0.1542, 0.1542, 4.497), (0.1542, 0.1542, 5.139), (0.1542, 0.1542, 5.781), (0.1542, 0.1542, 6.424), (-2.154, 0.1542, 0.6424), (-2.154, 0.1542, 1.285), (-2.154, 0.1542, 1.927), (-2.154, 0.1542, 2.569), (-2.154, 0.1542, 3.212), (-2.154, 0.1542, 3.854), (-2.154, 0.1542, 4.497), (-2.154, 0.1542, 5.139), (-2.154, 0.1542, 5.781), (-2.154, 0.1542, 6.424)], [], [(161, 181, 27, 25), (81, 101, 19, 17), (162, 161, 25, 24), (82, 81, 17, 16), (101, 111, 18, 19), (181, 191, 26, 27), (42, 41, 20, 22), (122, 121, 28, 30), (41, 61, 21, 20), (121, 141, 29, 28), (61, 71, 23, 21), (141, 151, 31, 29), (71, 42, 22, 23), (111, 82, 16, 18), (151, 122, 30, 31), (191, 162, 24, 26), (7, 6, 51, 62), (62, 51, 50, 63), (63, 50, 49, 64), (64, 49, 48, 65), (65, 48, 47, 66), (66, 47, 46, 67), (67, 46, 45, 68), (68, 45, 44, 69), (69, 44, 43, 70), (70, 43, 42, 71), (5, 7, 62, 52), (52, 62, 63, 53), (53, 63, 64, 54), (54, 64, 65, 55), (55, 65, 66, 56), (56, 66, 67, 57), (57, 67, 68, 58), (58, 68, 69, 59), (59, 69, 70, 60), (60, 70, 71, 61), (4, 5, 52, 32), (32, 52, 53, 33), (33, 53, 54, 34), (34, 54, 55, 35), (35, 55, 56, 36), (36, 56, 57, 37), (37, 57, 58, 38), (38, 58, 59, 39), (39, 59, 60, 40), (40, 60, 61, 41), (6, 4, 32, 51), (51, 32, 33, 50), (50, 33, 34, 49), (49, 34, 35, 48), (48, 35, 36, 47), (47, 36, 37, 46), (46, 37, 38, 45), (45, 38, 39, 44), (44, 39, 40, 43), (43, 40, 41, 42), (2, 0, 91, 102), (102, 91, 90, 103), (103, 90, 89, 104), (104, 89, 88, 105), (105, 88, 87, 106), (106, 87, 86, 107), (107, 86, 85, 108), (108, 85, 84, 109), (109, 84, 83, 110), (110, 83, 82, 111), (3, 2, 102, 92), (92, 102, 103, 93), (93, 103, 104, 94), (94, 104, 105, 95), (95, 105, 106, 96), (96, 106, 107, 97), (97, 107, 108, 98), (98, 108, 109, 99), (99, 109, 110, 100), (100, 110, 111, 101), (0, 1, 72, 91), (91, 72, 73, 90), (90, 73, 74, 89), (89, 74, 75, 88), (88, 75, 76, 87), (87, 76, 77, 86), (86, 77, 78, 85), (85, 78, 79, 84), (84, 79, 80, 83), (83, 80, 81, 82), (1, 3, 92, 72), (72, 92, 93, 73), (73, 93, 94, 74), (74, 94, 95, 75), (75, 95, 96, 76), (76, 96, 97, 77), (77, 97, 98, 78), (78, 98, 99, 79), (79, 99, 100, 80), (80, 100, 101, 81), (15, 14, 131, 142), (142, 131, 130, 143), (143, 130, 129, 144), (144, 129, 128, 145), (145, 128, 127, 146), (146, 127, 126, 147), (147, 126, 125, 148), (148, 125, 124, 149), (149, 124, 123, 150), (150, 123, 122, 151), (13, 15, 142, 132), (132, 142, 143, 133), (133, 143, 144, 134), (134, 144, 145, 135), (135, 145, 146, 136), (136, 146, 147, 137), (137, 147, 148, 138), (138, 148, 149, 139), (139, 149, 150, 140), (140, 150, 151, 141), (12, 13, 132, 112), (112, 132, 133, 113), (113, 133, 134, 114), (114, 134, 135, 115), (115, 135, 136, 116), (116, 136, 137, 117), (117, 137, 138, 118), (118, 138, 139, 119), (119, 139, 140, 120), (120, 140, 141, 121), (14, 12, 112, 131), (131, 112, 113, 130), (130, 113, 114, 129), (129, 114, 115, 128), (128, 115, 116, 127), (127, 116, 117, 126), (126, 117, 118, 125), (125, 118, 119, 124), (124, 119, 120, 123), (123, 120, 121, 122), (10, 8, 171, 182), (182, 171, 170, 183), (183, 170, 169, 184), (184, 169, 168, 185), (185, 168, 167, 186), (186, 167, 166, 187), (187, 166, 165, 188), (188, 165, 164, 189), (189, 164, 163, 190), (190, 163, 162, 191), (11, 10, 182, 172), (172, 182, 183, 173), (173, 183, 184, 174), (174, 184, 185, 175), (175, 185, 186, 176), (176, 186, 187, 177), (177, 187, 188, 178), (178, 188, 189, 179), (179, 189, 190, 180), (180, 190, 191, 181), (8, 9, 152, 171), (171, 152, 153, 170), (170, 153, 154, 169), (169, 154, 155, 168), (168, 155, 156, 167), (167, 156, 157, 166), (166, 157, 158, 165), (165, 158, 159, 164), (164, 159, 160, 163), (163, 160, 161, 162), (9, 11, 172, 152), (152, 172, 173, 153), (153, 173, 174, 154), (154, 174, 175, 155), (155, 175, 176, 156), (156, 176, 177, 157), (157, 177, 178, 158), (158, 178, 179, 159), (159, 179, 180, 160), (160, 180, 181, 161)])
me_plane_004.polygons.foreach_set('use_smooth', [True] * 176)
_uv = me_plane_004.uv_layers.new(name='UVMap')
_uv.uv.foreach_set('vector', [0.0, 0.0, 0.0, 0.0, 0.0, 0.0, 0.0, 0.0, 0.0, 0.0, 0.0, 0.0, 0.0, 0.0, 0.0, 0.0, 0.0, 0.0, 0.0, 0.0, 0.0, 0.0, 0.0, 0.0, 0.0, 0.0, 0.0, 0.0, 0.0, 0.0, 0.0, 0.0, 0.0, 0.0, 0.0, 0.0, 0.0, 0.0, 0.0, 0.0, 0.0, 0.0, 0.0, 0.0, 0.0, 0.0, 0.0, 0.0, 0.0, 0.0, 0.0, 0.0, 0.0, 0.0, 0.0, 0.0, 0.0, 0.0, 0.0, 0.0, 0.0, 0.0, 0.0, 0.0, 0.0, 0.0, 0.0, 0.0, 0.0, 0.0, 0.0, 0.0, 0.0, 0.0, 0.0, 0.0, 0.0, 0.0, 0.0, 0.0, 0.0, 0.0, 0.0, 0.0, 0.0, 0.0, 0.0, 0.0, 0.0, 0.0, 0.0, 0.0, 0.0, 0.0, 0.0, 0.0, 0.0, 0.0, 0.0, 0.0, 0.0, 0.0, 0.0, 0.0, 0.0, 0.0, 0.0, 0.0, 0.0, 0.0, 0.0, 0.0, 0.0, 0.0, 0.0, 0.0, 0.0, 0.0, 0.0, 0.0, 0.0, 0.0, 0.0, 0.0, 0.0, 0.0, 0.0, 0.0, 0.0, 0.0, 0.0, 0.0, 0.0, 0.0, 0.0, 0.0, 0.0, 0.0, 0.0, 0.0, 0.0, 0.0, 0.0, 0.0, 0.0, 0.0, 0.0, 0.0, 0.0, 0.0, 0.0, 0.0, 0.0, 0.0, 0.0, 0.0, 0.0, 0.0, 0.0, 0.0, 0.0, 0.0, 0.0, 0.0, 0.0, 0.0, 0.0, 0.0, 0.0, 0.0, 0.0, 0.0, 0.0, 0.0, 0.0, 0.0, 0.0, 0.0, 0.0, 0.0, 0.0, 0.0, 0.0, 0.0, 0.0, 0.0, 0.0, 0.0, 0.0, 0.0, 0.0, 0.0, 0.0, 0.0, 0.0, 0.0, 0.0, 0.0, 0.0, 0.0, 0.0, 0.0, 0.0, 0.0, 0.0, 0.0, 0.0, 0.0, 0.0, 0.0, 0.0, 0.0, 0.0, 0.0, 0.0, 0.0, 0.0, 0.0, 0.0, 0.0, 0.0, 0.0, 0.0, 0.0, 0.0, 0.0, 0.0, 0.0, 0.0, 0.0, 0.0, 0.0, 0.0, 0.0, 0.0, 0.0, 0.0, 0.0, 0.0, 0.0, 0.0, 0.0, 0.0, 0.0, 0.0, 0.0, 0.0, 0.0, 0.0, 0.0, 0.0, 0.0, 0.0, 0.0, 0.0, 0.0, 0.0, 0.0, 0.0, 0.0, 0.0, 0.0, 0.0, 0.0, 0.0, 0.0, 0.0, 0.0, 0.0, 0.0, 0.0, 0.0, 0.0, 0.0, 0.0, 0.0, 0.0, 0.0, 0.0, 0.0, 0.0, 0.0, 0.0, 0.0, 0.0, 0.0, 0.0, 0.0, 0.0, 0.0, 0.0, 0.0, 0.0, 0.0, 0.0, 0.0, 0.0, 0.0, 0.0, 0.0, 0.0, 0.0, 0.0, 0.0, 0.0, 0.0, 0.0, 0.0, 0.0, 0.0, 0.0, 0.0, 0.0, 0.0, 0.0, 0.0, 0.0, 0.0, 0.0, 0.0, 0.0, 0.0, 0.0, 0.0, 0.0, 0.0, 0.0, 0.0, 0.0, 0.0, 0.0, 0.0, 0.0, 0.0, 0.0, 0.0, 0.0, 0.0, 0.0, 0.0, 0.0, 0.0, 0.0, 0.0, 0.0, 0.0, 0.0, 0.0, 0.0, 0.0, 0.0, 0.0, 0.0, 0.0, 0.0, 0.0, 0.0, 0.0, 0.0, 0.0, 0.0, 0.0, 0.0, 0.0, 0.0, 0.0, 0.0, 0.0, 0.0, 0.0, 0.0, 0.0, 0.0, 0.0, 0.0, 0.0, 0.0, 0.0, 0.0, 0.0, 0.0, 0.0, 0.0, 0.0, 0.0, 0.0, 0.0, 0.0, 0.0, 0.0, 0.0, 0.0, 0.0, 0.0, 0.0, 0.0, 0.0, 0.0, 0.0, 0.0, 0.0, 0.0, 0.0, 0.0, 0.0, 0.0, 0.0, 0.0, 0.0, 0.0, 0.0, 0.0, 0.0, 0.0, 0.0, 0.0, 0.0, 0.0, 0.0, 0.0, 0.0, 0.0, 0.0, 0.0, 0.0, 0.0, 0.0, 0.0, 0.0, 0.0, 0.0, 0.0, 0.0, 0.0, 0.0, 0.0, 0.0, 0.0, 0.0, 0.0, 0.0, 0.0, 0.0, 0.0, 0.0, 0.0, 0.0, 0.0, 0.0, 0.0, 0.0, 0.0, 0.0, 0.0, 0.0, 0.0, 0.0, 0.0, 0.0, 0.0, 0.0, 0.0, 0.0, 0.0, 0.0, 0.0, 0.0, 0.0, 0.0, 0.0, 0.0, 0.0, 0.0, 0.0, 0.0, 0.0, 0.0, 0.0, 0.0, 0.0, 0.0, 0.0, 0.0, 0.0, 0.0, 0.0, 0.0, 0.0, 0.0, 0.0, 0.0, 0.0, 0.0, 0.0, 0.0, 0.0, 0.0, 0.0, 0.0, 0.0, 0.0, 0.0, 0.0, 0.0, 0.0, 0.0, 0.0, 0.0, 0.0, 0.0, 0.0, 0.0, 0.0, 0.0, 0.0, 0.0, 0.0, 0.0, 0.0, 0.0, 0.0, 0.0, 0.0, 0.0, 0.0, 0.0, 0.0, 0.0, 0.0, 0.0, 0.0, 0.0, 0.0, 0.0, 0.0, 0.0, 0.0, 0.0, 0.0, 0.0, 0.0, 0.0, 0.0, 0.0, 0.0, 0.0, 0.0, 0.0, 0.0, 0.0, 0.0, 0.0, 0.0, 0.0, 0.0, 0.0, 0.0, 0.0, 0.0, 0.0, 0.0, 0.0, 0.0, 0.0, 0.0, 0.0, 0.0, 0.0, 0.0, 0.0, 0.0, 0.0, 0.0, 0.0, 0.0, 0.0, 0.0, 0.0, 0.0, 0.0, 0.0, 0.0, 0.0, 0.0, 0.0, 0.0, 0.0, 0.0, 0.0, 0.0, 0.0, 0.0, 0.0, 0.0, 0.0, 0.0, 0.0, 0.0, 0.0, 0.0, 0.0, 0.0, 0.0, 0.0, 0.0, 0.0, 0.0, 0.0, 0.0, 0.0, 0.0, 0.0, 0.0, 0.0, 0.0, 0.0, 0.0, 0.0, 0.0, 0.0, 0.0, 0.0, 0.0, 0.0, 0.0, 0.0, 0.0, 0.0, 0.0, 0.0, 0.0, 0.0, 0.0, 0.0, 0.0, 0.0, 0.0, 0.0, 0.0, 0.0, 0.0, 0.0, 0.0, 0.0, 0.0, 0.0, 0.0, 0.0, 0.0, 0.0, 0.0, 0.0, 0.0, 0.0, 0.0, 0.0, 0.0, 0.0, 0.0, 0.0, 0.0, 0.0, 0.0, 0.0, 0.0, 0.0, 0.0, 0.0, 0.0, 0.0, 0.0, 0.0, 0.0, 0.0, 0.0, 0.0, 0.0, 0.0, 0.0, 0.0, 0.0, 0.0, 0.0, 0.0, 0.0, 0.0, 0.0, 0.0, 0.0, 0.0, 0.0, 0.0, 0.0, 0.0, 0.0, 0.0, 0.0, 0.0, 0.0, 0.0, 0.0, 0.0, 0.0, 0.0, 0.0, 0.0, 0.0, 0.0, 0.0, 0.0, 0.0, 0.0, 0.0, 0.0, 0.0, 0.0, 0.0, 0.0, 0.0, 0.0, 0.0, 0.0, 0.0, 0.0, 0.0, 0.0, 0.0, 0.0, 0.0, 0.0, 0.0, 0.0, 0.0, 0.0, 0.0, 0.0, 0.0, 0.0, 0.0, 0.0, 0.0, 0.0, 0.0, 0.0, 0.0, 0.0, 0.0, 0.0, 0.0, 0.0, 0.0, 0.0, 0.0, 0.0, 0.0, 0.0, 0.0, 0.0, 0.0, 0.0, 0.0, 0.0, 0.0, 0.0, 0.0, 0.0, 0.0, 0.0, 0.0, 0.0, 0.0, 0.0, 0.0, 0.0, 0.0, 0.0, 0.0, 0.0, 0.0, 0.0, 0.0, 0.0, 0.0, 0.0, 0.0, 0.0, 0.0, 0.0, 0.0, 0.0, 0.0, 0.0, 0.0, 0.0, 0.0, 0.0, 0.0, 0.0, 0.0, 0.0, 0.0, 0.0, 0.0, 0.0, 0.0, 0.0, 0.0, 0.0, 0.0, 0.0, 0.0, 0.0, 0.0, 0.0, 0.0, 0.0, 0.0, 0.0, 0.0, 0.0, 0.0, 0.0, 0.0, 0.0, 0.0, 0.0, 0.0, 0.0, 0.0, 0.0, 0.0, 0.0, 0.0, 0.0, 0.0, 0.0, 0.0, 0.0, 0.0, 0.0, 0.0, 0.0, 0.0, 0.0, 0.0, 0.0, 0.0, 0.0, 0.0, 0.0, 0.0, 0.0, 0.0, 0.0, 0.0, 0.0, 0.0, 0.0, 0.0, 0.0, 0.0, 0.0, 0.0, 0.0, 0.0, 0.0, 0.0, 0.0, 0.0, 0.0, 0.0, 0.0, 0.0, 0.0, 0.0, 0.0, 0.0, 0.0, 0.0, 0.0, 0.0, 0.0, 0.0, 0.0, 0.0, 0.0, 0.0, 0.0, 0.0, 0.0, 0.0, 0.0, 0.0, 0.0, 0.0, 0.0, 0.0, 0.0, 0.0, 0.0, 0.0, 0.0, 0.0, 0.0, 0.0, 0.0, 0.0, 0.0, 0.0, 0.0, 0.0, 0.0, 0.0, 0.0, 0.0, 0.0, 0.0, 0.0, 0.0, 0.0, 0.0, 0.0, 0.0, 0.0, 0.0, 0.0, 0.0, 0.0, 0.0, 0.0, 0.0, 0.0, 0.0, 0.0, 0.0, 0.0, 0.0, 0.0, 0.0, 0.0, 0.0, 0.0, 0.0, 0.0, 0.0, 0.0, 0.0, 0.0, 0.0, 0.0, 0.0, 0.0, 0.0, 0.0, 0.0, 0.0, 0.0, 0.0, 0.0, 0.0, 0.0, 0.0, 0.0, 0.0, 0.0, 0.0, 0.0, 0.0, 0.0, 0.0, 0.0, 0.0, 0.0, 0.0, 0.0, 0.0, 0.0, 0.0, 0.0, 0.0, 0.0, 0.0, 0.0, 0.0, 0.0, 0.0, 0.0, 0.0, 0.0, 0.0, 0.0, 0.0, 0.0, 0.0, 0.0, 0.0, 0.0, 0.0, 0.0, 0.0, 0.0, 0.0, 0.0, 0.0, 0.0, 0.0, 0.0, 0.0, 0.0, 0.0, 0.0, 0.0, 0.0, 0.0, 0.0, 0.0, 0.0, 0.0, 0.0, 0.0, 0.0, 0.0, 0.0, 0.0, 0.0, 0.0, 0.0, 0.0, 0.0, 0.0, 0.0, 0.0, 0.0, 0.0, 0.0, 0.0, 0.0, 0.0, 0.0, 0.0, 0.0, 0.0, 0.0, 0.0, 0.0, 0.0, 0.0, 0.0, 0.0, 0.0, 0.0, 0.0, 0.0, 0.0, 0.0, 0.0, 0.0, 0.0, 0.0, 0.0, 0.0, 0.0, 0.0, 0.0, 0.0, 0.0, 0.0, 0.0, 0.0, 0.0, 0.0, 0.0, 0.0, 0.0, 0.0, 0.0, 0.0, 0.0, 0.0, 0.0, 0.0, 0.0, 0.0, 0.0, 0.0, 0.0, 0.0, 0.0, 0.0, 0.0, 0.0, 0.0, 0.0, 0.0, 0.0, 0.0, 0.0, 0.0, 0.0, 0.0, 0.0, 0.0, 0.0, 0.0, 0.0, 0.0, 0.0, 0.0, 0.0, 0.0, 0.0, 0.0, 0.0, 0.0, 0.0, 0.0, 0.0, 0.0, 0.0, 0.0, 0.0, 0.0, 0.0, 0.0, 0.0, 0.0, 0.0, 0.0, 0.0, 0.0, 0.0, 0.0, 0.0, 0.0, 0.0, 0.0, 0.0, 0.0, 0.0, 0.0, 0.0, 0.0, 0.0, 0.0, 0.0, 0.0, 0.0, 0.0, 0.0, 0.0, 0.0, 0.0, 0.0, 0.0, 0.0, 0.0, 0.0, 0.0, 0.0, 0.0, 0.0, 0.0, 0.0, 0.0, 0.0, 0.0, 0.0, 0.0, 0.0, 0.0, 0.0, 0.0, 0.0, 0.0, 0.0, 0.0, 0.0, 0.0, 0.0, 0.0, 0.0, 0.0, 0.0, 0.0, 0.0, 0.0, 0.0, 0.0, 0.0, 0.0, 0.0, 0.0, 0.0, 0.0, 0.0, 0.0, 0.0, 0.0, 0.0, 0.0, 0.0, 0.0, 0.0, 0.0, 0.0, 0.0, 0.0, 0.0, 0.0, 0.0, 0.0, 0.0, 0.0, 0.0, 0.0, 0.0, 0.0, 0.0, 0.0, 0.0, 0.0, 0.0, 0.0, 0.0, 0.0, 0.0, 0.0, 0.0, 0.0, 0.0, 0.0, 0.0, 0.0, 0.0, 0.0, 0.0, 0.0, 0.0, 0.0, 0.0, 0.0, 0.0, 0.0, 0.0, 0.0, 0.0, 0.0, 0.0, 0.0, 0.0, 0.0, 0.0, 0.0, 0.0, 0.0, 0.0, 0.0, 0.0, 0.0, 0.0, 0.0, 0.0, 0.0, 0.0, 0.0, 0.0, 0.0, 0.0, 0.0, 0.0, 0.0, 0.0, 0.0, 0.0, 0.0, 0.0, 0.0, 0.0, 0.0, 0.0, 0.0, 0.0, 0.0, 0.0, 0.0, 0.0, 0.0, 0.0, 0.0, 0.0, 0.0, 0.0, 0.0, 0.0, 0.0, 0.0, 0.0, 0.0, 0.0, 0.0, 0.0, 0.0, 0.0, 0.0, 0.0, 0.0, 0.0, 0.0, 0.0, 0.0, 0.0, 0.0, 0.0, 0.0, 0.0, 0.0, 0.0, 0.0, 0.0, 0.0, 0.0, 0.0, 0.0, 0.0, 0.0, 0.0, 0.0, 0.0, 0.0, 0.0, 0.0, 0.0, 0.0, 0.0, 0.0, 0.0, 0.0, 0.0, 0.0, 0.0, 0.0, 0.0, 0.0, 0.0, 0.0, 0.0, 0.0, 0.0, 0.0, 0.0, 0.0, 0.0, 0.0, 0.0, 0.0, 0.0, 0.0, 0.0, 0.0, 0.0, 0.0, 0.0, 0.0, 0.0, 0.0, 0.0, 0.0, 0.0, 0.0, 0.0, 0.0, 0.0, 0.0, 0.0, 0.0, 0.0, 0.0, 0.0, 0.0, 0.0, 0.0, 0.0, 0.0, 0.0, 0.0, 0.0, 0.0, 0.0, 0.0, 0.0, 0.0, 0.0, 0.0, 0.0, 0.0, 0.0, 0.0, 0.0, 0.0, 0.0, 0.0, 0.0, 0.0, 0.0, 0.0, 0.0, 0.0, 0.0])
me_plane_004.use_remesh_fix_poles = True
me_plane_004.use_remesh_preserve_attributes = False
me_plane_004.update()

# ---- objects
ob_light = bpy.data.objects.new('Light', light_light)
ob_camera = bpy.data.objects.new('Camera', cam_camera)
ob_tube = bpy.data.objects.new('Tube', me_cylinder)
ob_lid = bpy.data.objects.new('Lid', me_cylinder_001)
ob_plane_004 = bpy.data.objects.new('Plane.004', me_plane_004)

# ---- transforms, parenting, visibility, modifiers, constraints
ob_light.location = (4.076, 1.005, 5.904)
ob_light.rotation_euler = (0.6503, 0.05522, 1.866)
ob_light.lock_rotations_4d = False
ob_light.empty_display_type = 'ARROWS'
ob_light.color = (0.0, 0.0, 0.0, 0.0)
ob_light.lineart.crease_threshold = 0.0
ob_camera.location = (7.359, -6.926, 4.958)
ob_camera.rotation_euler = (1.109, 0.0, 0.8149)
ob_camera.lock_rotations_4d = False
ob_camera.empty_display_type = 'ARROWS'
ob_camera.color = (0.0, 0.0, 0.0, 0.0)
ob_camera.display_type = 'WIRE'
ob_camera.lineart.crease_threshold = 0.0
ob_tube.location = (0.0, 0.0, 0.0)
ob_tube.rotation_euler = (-0.0, 3.142, -0.0)
_m = ob_tube.modifiers.new('Subdivision', 'SUBSURF')
_m.levels = 3
ob_lid.location = (0.0, 0.0, 0.0)
ob_lid.rotation_euler = (-0.0, 3.142, -0.0)
_m = ob_lid.modifiers.new('Solidify', 'SOLIDIFY')
_m.thickness = 0.04
_m = ob_lid.modifiers.new('Subdivision', 'SUBSURF')
_m.levels = 3
ob_plane_004.location = (0.0, 0.0, 0.0)
_m = ob_plane_004.modifiers.new('Subdivision', 'SUBSURF')
_m.levels = 3
_m = ob_plane_004.modifiers.new('SimpleDeform', 'SIMPLE_DEFORM')
_m.deform_axis = 'Z'
_m.factor = 4.716
_m.angle = 4.716
_m = ob_plane_004.modifiers.new('Array', 'ARRAY')
_m.count = 3
_m.relative_offset_displace = (0.0, 0.0, 1.0)
_m.use_merge_vertices = True

# ---- collection membership
col_collection.objects.link(ob_light)
col_collection.objects.link(ob_camera)
col_the_paste.objects.link(ob_tube)
col_the_paste.objects.link(ob_lid)
col_mellow.objects.link(ob_plane_004)
def _layer_coll(name, lc=None):
    lc = lc or bpy.context.view_layer.layer_collection
    for c in lc.children:
        if c.name == name: return c
        r = _layer_coll(name, c)
        if r: return r
_layer_coll('the paste').exclude = True

# ---- scene / render settings (as saved in the file)
scene.camera = ob_camera
scene.frame_start = 1; scene.frame_end = 250; scene.frame_set(1)
scene.render.engine = 'BLENDER_EEVEE_NEXT'
scene.cycles.use_denoising = False
scene.cycles.samples = 128
scene.cycles.sampling_pattern = 'TABULATED_SOBOL'
scene.cycles.use_adaptive_sampling = False
scene.cycles.use_light_tree = False
scene.view_settings.view_transform = 'Filmic'
bpy.context.view_layer.update()
